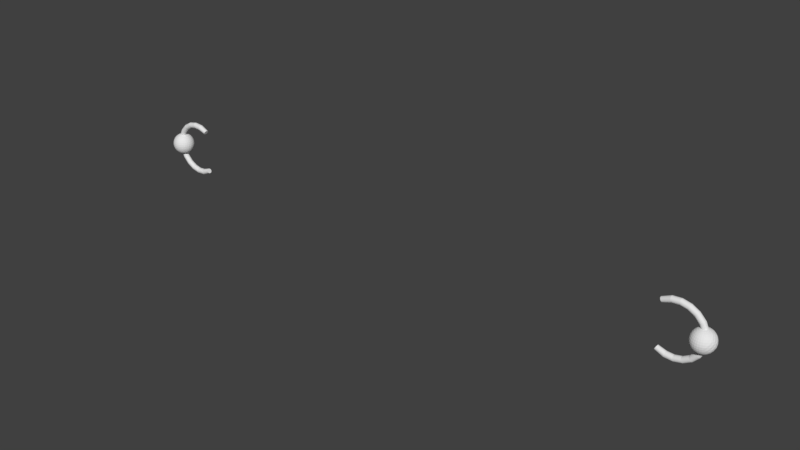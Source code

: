 # Source: gravityless_cannon_balls.blend  (saved by Blender 2.78.0; exported with 4.5.12 LTS)
import bpy
from mathutils import Matrix  # noqa: F401  (used for matrix-valued properties, if any)

bpy.ops.wm.read_factory_settings(use_empty=True)
scene = bpy.context.scene
scene.name = 'Scene'

# ---- collections
col_collection_1 = bpy.data.collections.new('Collection 1'); scene.collection.children.link(col_collection_1)

# ---- world
world_world = bpy.data.worlds.new('World'); scene.world = world_world
world_world.color = (0.05088, 0.05088, 0.05088)
world_world.use_sun_shadow = False
world_world.sun_shadow_jitter_overblur = 0.0
world_world.cycles.sampling_method = 'MANUAL'

# ---- meshes
me_cylinder = bpy.data.meshes.new('Cylinder')
me_cylinder.from_pydata([(0.8795, -0.9531, 0.13), (0.8795, -0.9531, 0.2757), (0.8803, -0.9533, 0.1314), (0.8803, -0.9533, 0.2743), (0.881, -0.9538, 0.1327), (0.881, -0.9538, 0.273), (0.8816, -0.9546, 0.134), (0.8817, -0.9546, 0.2717), (0.8822, -0.9557, 0.135), (0.8822, -0.9557, 0.2706), (0.8827, -0.9569, 0.1359), (0.8827, -0.9569, 0.2698), (0.883, -0.9583, 0.1366), (0.883, -0.9583, 0.2691), (0.8832, -0.9599, 0.137), (0.8832, -0.9599, 0.2687), (0.8833, -0.9614, 0.1371), (0.8833, -0.9614, 0.2686), (0.8832, -0.963, 0.137), (0.8832, -0.963, 0.2687), (0.883, -0.9645, 0.1366), (0.883, -0.9645, 0.2691), (0.8827, -0.9659, 0.1359), (0.8827, -0.9659, 0.2698), (0.8822, -0.9672, 0.135), (0.8822, -0.9672, 0.2706), (0.8816, -0.9682, 0.134), (0.8817, -0.9682, 0.2717), (0.881, -0.969, 0.1327), (0.881, -0.969, 0.273), (0.8803, -0.9695, 0.1314), (0.8803, -0.9695, 0.2743), (0.8795, -0.9697, 0.13), (0.8795, -0.9697, 0.2757), (0.8788, -0.9696, 0.1285), (0.8788, -0.9696, 0.2772), (0.878, -0.9692, 0.1271), (0.878, -0.9692, 0.2786), (0.8773, -0.9685, 0.1258), (0.8773, -0.9685, 0.2799), (0.8767, -0.9674, 0.1247), (0.8767, -0.9674, 0.281), (0.8762, -0.9662, 0.1237), (0.8762, -0.9662, 0.282), (0.8758, -0.9647, 0.123), (0.8758, -0.9647, 0.2827), (0.8756, -0.9631, 0.1225), (0.8756, -0.9631, 0.2831), (0.8755, -0.9614, 0.1224), (0.8755, -0.9614, 0.2833), (0.8756, -0.9598, 0.1225), (0.8756, -0.9598, 0.2831), (0.8758, -0.9582, 0.123), (0.8758, -0.9582, 0.2827), (0.8762, -0.9567, 0.1237), (0.8762, -0.9567, 0.282), (0.8767, -0.9554, 0.1247), (0.8767, -0.9554, 0.281), (0.8773, -0.9544, 0.1258), (0.8773, -0.9544, 0.2799), (0.878, -0.9537, 0.1271), (0.878, -0.9537, 0.2786), (0.8788, -0.9532, 0.1285), (0.8788, -0.9532, 0.2772), (0.9068, -0.9516, 0.1186), (0.9325, -0.9516, 0.1167), (0.9576, -0.9516, 0.1225), (0.9799, -0.9516, 0.1354), (0.9974, -0.9516, 0.1543), (1.009, -0.9516, 0.1775), (1.012, -0.9516, 0.2029), (1.008, -0.9516, 0.2284), (0.9973, -0.9516, 0.2516), (0.9797, -0.9516, 0.2704), (0.9574, -0.9516, 0.2833), (0.9323, -0.9516, 0.289), (0.9067, -0.9516, 0.287), (0.9071, -0.9518, 0.2852), (0.9322, -0.9518, 0.2871), (0.9567, -0.9518, 0.2815), (0.9786, -0.9518, 0.2689), (0.9957, -0.9518, 0.2505), (1.007, -0.9518, 0.2278), (1.01, -0.9518, 0.2029), (1.007, -0.9518, 0.178), (0.9958, -0.9518, 0.1553), (0.9787, -0.9518, 0.1369), (0.9569, -0.9518, 0.1243), (0.9324, -0.9518, 0.1186), (0.9073, -0.9518, 0.1205), (0.9075, -0.9523, 0.2834), (0.9321, -0.9523, 0.2852), (0.9561, -0.9523, 0.2798), (0.9774, -0.9523, 0.2675), (0.9942, -0.9523, 0.2494), (1.005, -0.9523, 0.2273), (1.009, -0.9523, 0.2029), (1.005, -0.9523, 0.1786), (0.9943, -0.9523, 0.1564), (0.9775, -0.9523, 0.1383), (0.9562, -0.9523, 0.126), (0.9322, -0.9523, 0.1205), (0.9077, -0.9523, 0.1223), (0.9079, -0.9532, 0.2817), (0.9319, -0.9532, 0.2835), (0.9554, -0.9532, 0.2782), (0.9763, -0.9532, 0.2661), (0.9928, -0.9532, 0.2485), (1.003, -0.9532, 0.2268), (1.007, -0.9532, 0.2029), (1.003, -0.9532, 0.1791), (0.9929, -0.9532, 0.1573), (0.9765, -0.9532, 0.1397), (0.9556, -0.9532, 0.1276), (0.9321, -0.9532, 0.1222), (0.908, -0.9532, 0.124), (0.9082, -0.9545, 0.2802), (0.9318, -0.9545, 0.282), (0.9549, -0.9545, 0.2768), (0.9754, -0.9545, 0.265), (0.9915, -0.9545, 0.2476), (1.002, -0.9545, 0.2263), (1.005, -0.9545, 0.2029), (1.002, -0.9545, 0.1795), (0.9916, -0.9545, 0.1582), (0.9755, -0.9545, 0.1408), (0.955, -0.9545, 0.129), (0.932, -0.9545, 0.1237), (0.9084, -0.9545, 0.1254), (0.9085, -0.9559, 0.279), (0.9317, -0.9559, 0.2808), (0.9545, -0.9559, 0.2756), (0.9746, -0.9559, 0.264), (0.9905, -0.9559, 0.2469), (1.001, -0.9559, 0.226), (1.004, -0.9559, 0.2029), (1.001, -0.9559, 0.1799), (0.9906, -0.9559, 0.1589), (0.9748, -0.9559, 0.1418), (0.9546, -0.9559, 0.1301), (0.9319, -0.9559, 0.1249), (0.9087, -0.9559, 0.1266), (0.9087, -0.9576, 0.2781), (0.9317, -0.9576, 0.2799), (0.9541, -0.9576, 0.2748), (0.9741, -0.9576, 0.2633), (0.9898, -0.9576, 0.2464), (0.9998, -0.9576, 0.2257), (1.003, -0.9576, 0.2029), (0.9998, -0.9576, 0.1802), (0.9898, -0.9576, 0.1594), (0.9742, -0.9576, 0.1425), (0.9543, -0.9576, 0.131), (0.9318, -0.9576, 0.1258), (0.9089, -0.9576, 0.1275), (0.9088, -0.9595, 0.2776), (0.9316, -0.9595, 0.2793), (0.9539, -0.9595, 0.2743), (0.9737, -0.9595, 0.2628), (0.9893, -0.9595, 0.2461), (0.9992, -0.9595, 0.2255), (1.003, -0.9595, 0.2029), (0.9993, -0.9595, 0.1803), (0.9894, -0.9595, 0.1597), (0.9738, -0.9595, 0.1429), (0.9541, -0.9595, 0.1315), (0.9318, -0.9595, 0.1264), (0.909, -0.9595, 0.1281), (0.9089, -0.9614, 0.2774), (0.9316, -0.9614, 0.2791), (0.9538, -0.9614, 0.2741), (0.9736, -0.9614, 0.2627), (0.9891, -0.9614, 0.246), (0.999, -0.9614, 0.2255), (1.002, -0.9614, 0.2029), (0.9991, -0.9614, 0.1804), (0.9892, -0.9614, 0.1598), (0.9737, -0.9614, 0.1431), (0.954, -0.9614, 0.1317), (0.9318, -0.9614, 0.1266), (0.909, -0.9614, 0.1283), (0.9088, -0.9634, 0.2776), (0.9316, -0.9634, 0.2793), (0.9539, -0.9634, 0.2743), (0.9737, -0.9634, 0.2628), (0.9893, -0.9634, 0.2461), (0.9992, -0.9634, 0.2255), (1.003, -0.9634, 0.2029), (0.9993, -0.9634, 0.1803), (0.9894, -0.9634, 0.1597), (0.9738, -0.9634, 0.1429), (0.9541, -0.9634, 0.1315), (0.9318, -0.9634, 0.1264), (0.909, -0.9634, 0.1281), (0.9087, -0.9652, 0.2781), (0.9317, -0.9652, 0.2799), (0.9541, -0.9652, 0.2748), (0.9741, -0.9652, 0.2633), (0.9898, -0.9652, 0.2464), (0.9998, -0.9652, 0.2257), (1.003, -0.9652, 0.2029), (0.9998, -0.9652, 0.1802), (0.9898, -0.9652, 0.1594), (0.9742, -0.9652, 0.1425), (0.9543, -0.9652, 0.131), (0.9318, -0.9652, 0.1258), (0.9089, -0.9652, 0.1275), (0.9085, -0.9669, 0.279), (0.9317, -0.9669, 0.2808), (0.9545, -0.9669, 0.2756), (0.9746, -0.9669, 0.264), (0.9905, -0.9669, 0.2469), (1.001, -0.9669, 0.226), (1.004, -0.9669, 0.2029), (1.001, -0.9669, 0.1799), (0.9906, -0.9669, 0.1589), (0.9748, -0.9669, 0.1418), (0.9546, -0.9669, 0.1301), (0.9319, -0.9669, 0.1249), (0.9087, -0.9669, 0.1266), (0.9082, -0.9684, 0.2802), (0.9318, -0.9684, 0.282), (0.9549, -0.9684, 0.2768), (0.9754, -0.9684, 0.265), (0.9915, -0.9684, 0.2476), (1.002, -0.9684, 0.2263), (1.005, -0.9684, 0.2029), (1.002, -0.9684, 0.1795), (0.9916, -0.9684, 0.1582), (0.9755, -0.9684, 0.1408), (0.955, -0.9684, 0.129), (0.932, -0.9684, 0.1237), (0.9084, -0.9684, 0.1254), (0.9079, -0.9696, 0.2817), (0.9319, -0.9696, 0.2835), (0.9554, -0.9696, 0.2782), (0.9763, -0.9696, 0.2661), (0.9928, -0.9696, 0.2485), (1.003, -0.9696, 0.2268), (1.007, -0.9696, 0.2029), (1.003, -0.9696, 0.1791), (0.9929, -0.9696, 0.1573), (0.9765, -0.9696, 0.1397), (0.9556, -0.9696, 0.1276), (0.9321, -0.9696, 0.1222), (0.908, -0.9696, 0.124), (0.9075, -0.9705, 0.2834), (0.9321, -0.9705, 0.2852), (0.9561, -0.9705, 0.2798), (0.9774, -0.9705, 0.2675), (0.9942, -0.9705, 0.2494), (1.005, -0.9705, 0.2273), (1.009, -0.9705, 0.2029), (1.005, -0.9705, 0.1786), (0.9943, -0.9705, 0.1564), (0.9775, -0.9705, 0.1383), (0.9562, -0.9705, 0.126), (0.9322, -0.9705, 0.1205), (0.9077, -0.9705, 0.1223), (0.9071, -0.9711, 0.2852), (0.9322, -0.9711, 0.2871), (0.9567, -0.9711, 0.2815), (0.9786, -0.9711, 0.2689), (0.9957, -0.9711, 0.2505), (1.007, -0.9711, 0.2278), (1.01, -0.9711, 0.2029), (1.007, -0.9711, 0.178), (0.9958, -0.9711, 0.1553), (0.9787, -0.9711, 0.1369), (0.9569, -0.9711, 0.1243), (0.9324, -0.9711, 0.1186), (0.9073, -0.9711, 0.1205), (0.9067, -0.9712, 0.287), (0.9323, -0.9712, 0.289), (0.9574, -0.9712, 0.2833), (0.9797, -0.9712, 0.2704), (0.9973, -0.9712, 0.2516), (1.008, -0.9712, 0.2284), (1.012, -0.9712, 0.2029), (1.009, -0.9712, 0.1775), (0.9974, -0.9712, 0.1543), (0.9799, -0.9712, 0.1354), (0.9576, -0.9712, 0.1225), (0.9325, -0.9712, 0.1167), (0.9068, -0.9712, 0.1186), (0.9062, -0.971, 0.2889), (0.9325, -0.971, 0.2909), (0.9581, -0.971, 0.2851), (0.9809, -0.971, 0.2719), (0.9989, -0.971, 0.2526), (1.01, -0.971, 0.229), (1.014, -0.971, 0.2029), (1.01, -0.971, 0.1769), (0.999, -0.971, 0.1532), (0.9811, -0.971, 0.1339), (0.9583, -0.971, 0.1207), (0.9327, -0.971, 0.1148), (0.9064, -0.971, 0.1168), (0.9058, -0.9705, 0.2907), (0.9326, -0.9705, 0.2927), (0.9588, -0.9705, 0.2868), (0.9821, -0.9705, 0.2734), (1.0, -0.9705, 0.2537), (1.012, -0.9705, 0.2295), (1.016, -0.9705, 0.2029), (1.012, -0.9705, 0.1764), (1.0, -0.9705, 0.1522), (0.9822, -0.9705, 0.1325), (0.959, -0.9705, 0.119), (0.9328, -0.9705, 0.113), (0.906, -0.9705, 0.115), (0.9055, -0.9696, 0.2923), (0.9327, -0.9696, 0.2944), (0.9594, -0.9696, 0.2883), (0.9831, -0.9696, 0.2747), (1.002, -0.9696, 0.2546), (1.014, -0.9696, 0.23), (1.018, -0.9696, 0.2029), (1.014, -0.9696, 0.1759), (1.002, -0.9696, 0.1512), (0.9833, -0.9696, 0.1311), (0.9596, -0.9696, 0.1174), (0.9329, -0.9696, 0.1113), (0.9056, -0.9696, 0.1133), (0.9051, -0.9683, 0.2938), (0.9328, -0.9683, 0.2959), (0.96, -0.9683, 0.2897), (0.9841, -0.9683, 0.2758), (1.003, -0.9683, 0.2555), (1.015, -0.9683, 0.2304), (1.019, -0.9683, 0.2029), (1.015, -0.9683, 0.1754), (1.003, -0.9683, 0.1504), (0.9842, -0.9683, 0.13), (0.9601, -0.9683, 0.116), (0.933, -0.9683, 0.1098), (0.9053, -0.9683, 0.1119), (0.9049, -0.9669, 0.2949), (0.9329, -0.9669, 0.2971), (0.9604, -0.9669, 0.2908), (0.9848, -0.9669, 0.2768), (1.004, -0.9669, 0.2562), (1.016, -0.9669, 0.2308), (1.02, -0.9669, 0.2029), (1.016, -0.9669, 0.1751), (1.004, -0.9669, 0.1497), (0.985, -0.9669, 0.129), (0.9606, -0.9669, 0.1149), (0.9331, -0.9669, 0.1086), (0.905, -0.9669, 0.1107), (0.9047, -0.9652, 0.2958), (0.933, -0.9652, 0.298), (0.9607, -0.9652, 0.2917), (0.9854, -0.9652, 0.2775), (1.005, -0.9652, 0.2567), (1.017, -0.9652, 0.2311), (1.021, -0.9652, 0.2029), (1.017, -0.9652, 0.1748), (1.005, -0.9652, 0.1492), (0.9855, -0.9652, 0.1283), (0.9609, -0.9652, 0.1141), (0.9332, -0.9652, 0.1077), (0.9048, -0.9652, 0.1098), (0.9045, -0.9633, 0.2964), (0.933, -0.9633, 0.2985), (0.9609, -0.9633, 0.2922), (0.9857, -0.9633, 0.2779), (1.005, -0.9633, 0.257), (1.018, -0.9633, 0.2312), (1.022, -0.9633, 0.2029), (1.018, -0.9633, 0.1747), (1.005, -0.9633, 0.1489), (0.9859, -0.9633, 0.1279), (0.9611, -0.9633, 0.1136), (0.9332, -0.9633, 0.1072), (0.9047, -0.9633, 0.1093), (0.9045, -0.9614, 0.2965), (0.9331, -0.9614, 0.2987), (0.961, -0.9614, 0.2924), (0.9858, -0.9614, 0.2781), (1.005, -0.9614, 0.2571), (1.018, -0.9614, 0.2313), (1.022, -0.9614, 0.2029), (1.018, -0.9614, 0.1746), (1.005, -0.9614, 0.1488), (0.986, -0.9614, 0.1277), (0.9612, -0.9614, 0.1134), (0.9332, -0.9614, 0.107), (0.9047, -0.9614, 0.1091), (0.9045, -0.9595, 0.2964), (0.933, -0.9595, 0.2985), (0.9609, -0.9595, 0.2922), (0.9857, -0.9595, 0.2779), (1.005, -0.9595, 0.257), (1.018, -0.9595, 0.2312), (1.022, -0.9595, 0.2029), (1.018, -0.9595, 0.1747), (1.005, -0.9595, 0.1489), (0.9859, -0.9595, 0.1279), (0.9611, -0.9595, 0.1136), (0.9332, -0.9595, 0.1072), (0.9047, -0.9595, 0.1093), (0.9047, -0.9577, 0.2958), (0.933, -0.9577, 0.298), (0.9607, -0.9577, 0.2917), (0.9854, -0.9577, 0.2775), (1.005, -0.9577, 0.2567), (1.017, -0.9577, 0.2311), (1.021, -0.9577, 0.2029), (1.017, -0.9577, 0.1748), (1.005, -0.9577, 0.1492), (0.9855, -0.9577, 0.1283), (0.9609, -0.9577, 0.1141), (0.9332, -0.9577, 0.1077), (0.9048, -0.9577, 0.1098), (0.9049, -0.956, 0.2949), (0.9329, -0.956, 0.2971), (0.9604, -0.956, 0.2908), (0.9848, -0.956, 0.2768), (1.004, -0.956, 0.2562), (1.016, -0.956, 0.2308), (1.02, -0.956, 0.2029), (1.016, -0.956, 0.1751), (1.004, -0.956, 0.1497), (0.985, -0.956, 0.129), (0.9606, -0.956, 0.1149), (0.9331, -0.956, 0.1086), (0.905, -0.956, 0.1107), (0.9051, -0.9545, 0.2938), (0.9328, -0.9545, 0.2959), (0.96, -0.9545, 0.2897), (0.9841, -0.9545, 0.2758), (1.003, -0.9545, 0.2555), (1.015, -0.9545, 0.2304), (1.019, -0.9545, 0.2029), (1.015, -0.9545, 0.1754), (1.003, -0.9545, 0.1504), (0.9842, -0.9545, 0.13), (0.9601, -0.9545, 0.116), (0.933, -0.9545, 0.1098), (0.9053, -0.9545, 0.1119), (0.9055, -0.9533, 0.2923), (0.9327, -0.9533, 0.2944), (0.9594, -0.9533, 0.2883), (0.9831, -0.9533, 0.2747), (1.002, -0.9533, 0.2546), (1.014, -0.9533, 0.23), (1.018, -0.9533, 0.2029), (1.014, -0.9533, 0.1759), (1.002, -0.9533, 0.1512), (0.9833, -0.9533, 0.1311), (0.9596, -0.9533, 0.1174), (0.9329, -0.9533, 0.1113), (0.9056, -0.9533, 0.1133), (0.9058, -0.9524, 0.2907), (0.9326, -0.9524, 0.2927), (0.9588, -0.9524, 0.2868), (0.9821, -0.9524, 0.2734), (1.0, -0.9524, 0.2537), (1.012, -0.9524, 0.2295), (1.016, -0.9524, 0.2029), (1.012, -0.9524, 0.1764), (1.0, -0.9524, 0.1522), (0.9822, -0.9524, 0.1325), (0.959, -0.9524, 0.119), (0.9328, -0.9524, 0.113), (0.906, -0.9524, 0.115), (0.9062, -0.9518, 0.2889), (0.9325, -0.9518, 0.2909), (0.9581, -0.9518, 0.2851), (0.9809, -0.9518, 0.2719), (0.9989, -0.9518, 0.2526), (1.01, -0.9518, 0.229), (1.014, -0.9518, 0.2029), (1.01, -0.9518, 0.1769), (0.999, -0.9518, 0.1532), (0.9811, -0.9518, 0.1339), (0.9583, -0.9518, 0.1207), (0.9327, -0.9518, 0.1148), (0.9064, -0.9518, 0.1168), (1.004, -0.9552, 0.2388), (1.003, -0.9484, 0.2367), (1.001, -0.9421, 0.2333), (1.0, -0.9366, 0.2287), (0.9994, -0.9321, 0.2231), (0.9987, -0.9288, 0.2167), (0.9983, -0.9267, 0.2098), (0.9981, -0.926, 0.2026), (0.9983, -0.9267, 0.1954), (0.9987, -0.9288, 0.1884), (0.9994, -0.9321, 0.182), (1.0, -0.9366, 0.1764), (1.001, -0.9421, 0.1718), (1.003, -0.9484, 0.1684), (1.004, -0.9552, 0.1663), (1.003, -0.9556, 0.2388), (0.9999, -0.9492, 0.2367), (0.9975, -0.9433, 0.2333), (0.9953, -0.9381, 0.2287), (0.9936, -0.9339, 0.2231), (0.9923, -0.9307, 0.2167), (0.9915, -0.9288, 0.2098), (0.9912, -0.9281, 0.2026), (0.9915, -0.9288, 0.1954), (0.9923, -0.9307, 0.1884), (0.9936, -0.9339, 0.182), (0.9953, -0.9381, 0.1764), (0.9975, -0.9433, 0.1718), (0.9999, -0.9492, 0.1684), (1.003, -0.9556, 0.1663), (1.001, -0.9563, 0.2388), (0.9975, -0.9505, 0.2367), (0.9939, -0.9452, 0.2333), (0.9908, -0.9405, 0.2287), (0.9883, -0.9367, 0.2231), (0.9864, -0.9339, 0.2167), (0.9852, -0.9321, 0.2098), (0.9848, -0.9315, 0.2026), (0.9852, -0.9321, 0.1954), (0.9864, -0.9339, 0.1884), (0.9883, -0.9367, 0.182), (0.9908, -0.9405, 0.1764), (0.9939, -0.9452, 0.1718), (0.9975, -0.9505, 0.1684), (1.001, -0.9563, 0.1663), (1.0, -0.9572, 0.2388), (0.9953, -0.9523, 0.2367), (0.9908, -0.9477, 0.2333), (0.9869, -0.9438, 0.2287), (0.9836, -0.9405, 0.2231), (0.9812, -0.9381, 0.2167), (0.9797, -0.9366, 0.2098), (0.9792, -0.9361, 0.2026), (0.9797, -0.9366, 0.1954), (0.9812, -0.9381, 0.1884), (0.9836, -0.9405, 0.182), (0.9869, -0.9438, 0.1764), (0.9908, -0.9477, 0.1718), (0.9953, -0.9523, 0.1684), (1.0, -0.9572, 0.1663), (0.9994, -0.9583, 0.2388), (0.9936, -0.9544, 0.2367), (0.9883, -0.9509, 0.2333), (0.9836, -0.9477, 0.2287), (0.9798, -0.9452, 0.2231), (0.977, -0.9433, 0.2167), (0.9752, -0.9421, 0.2098), (0.9746, -0.9417, 0.2026), (0.9752, -0.9421, 0.1954), (0.977, -0.9433, 0.1884), (0.9798, -0.9452, 0.182), (0.9836, -0.9477, 0.1764), (0.9883, -0.9509, 0.1718), (0.9936, -0.9544, 0.1684), (0.9994, -0.9583, 0.1663), (1.005, -0.9623, 0.1656), (0.9987, -0.9595, 0.2388), (0.9923, -0.9568, 0.2367), (0.9864, -0.9544, 0.2333), (0.9812, -0.9523, 0.2287), (0.977, -0.9505, 0.2231), (0.9738, -0.9492, 0.2167), (0.9719, -0.9484, 0.2098), (0.9712, -0.9481, 0.2026), (0.9719, -0.9484, 0.1954), (0.9738, -0.9492, 0.1884), (0.977, -0.9505, 0.182), (0.9812, -0.9523, 0.1764), (0.9864, -0.9544, 0.1718), (0.9923, -0.9568, 0.1684), (0.9987, -0.9595, 0.1663), (0.9983, -0.9609, 0.2388), (0.9915, -0.9595, 0.2367), (0.9852, -0.9583, 0.2333), (0.9797, -0.9572, 0.2287), (0.9752, -0.9563, 0.2231), (0.9719, -0.9556, 0.2167), (0.9698, -0.9552, 0.2098), (0.9691, -0.9551, 0.2026), (0.9698, -0.9552, 0.1954), (0.9719, -0.9556, 0.1884), (0.9752, -0.9563, 0.182), (0.9797, -0.9572, 0.1764), (0.9852, -0.9583, 0.1718), (0.9915, -0.9595, 0.1684), (0.9983, -0.9609, 0.1663), (0.9981, -0.9623, 0.2388), (0.9912, -0.9623, 0.2367), (0.9848, -0.9623, 0.2333), (0.9792, -0.9623, 0.2287), (0.9746, -0.9623, 0.2231), (0.9712, -0.9623, 0.2167), (0.9691, -0.9623, 0.2098), (0.9684, -0.9623, 0.2026), (0.9691, -0.9623, 0.1954), (0.9712, -0.9623, 0.1884), (0.9746, -0.9623, 0.182), (0.9792, -0.9623, 0.1764), (0.9848, -0.9623, 0.1718), (0.9912, -0.9623, 0.1684), (0.9981, -0.9623, 0.1663), (0.9983, -0.9637, 0.2388), (0.9915, -0.965, 0.2367), (0.9852, -0.9663, 0.2333), (0.9797, -0.9674, 0.2287), (0.9752, -0.9683, 0.2231), (0.9719, -0.9689, 0.2167), (0.9698, -0.9693, 0.2098), (0.9691, -0.9695, 0.2026), (0.9698, -0.9693, 0.1954), (0.9719, -0.9689, 0.1884), (0.9752, -0.9683, 0.182), (0.9797, -0.9674, 0.1764), (0.9852, -0.9663, 0.1718), (0.9915, -0.965, 0.1684), (0.9983, -0.9637, 0.1663), (0.9987, -0.965, 0.2388), (0.9923, -0.9677, 0.2367), (0.9864, -0.9701, 0.2333), (0.9812, -0.9723, 0.2287), (0.977, -0.974, 0.2231), (0.9738, -0.9753, 0.2167), (0.9719, -0.9761, 0.2098), (0.9712, -0.9764, 0.2026), (0.9719, -0.9761, 0.1954), (0.9738, -0.9753, 0.1884), (0.977, -0.974, 0.182), (0.9812, -0.9723, 0.1764), (0.9864, -0.9701, 0.1718), (0.9923, -0.9677, 0.1684), (0.9987, -0.965, 0.1663), (0.9994, -0.9663, 0.2388), (0.9936, -0.9701, 0.2367), (0.9883, -0.9737, 0.2333), (0.9836, -0.9768, 0.2287), (0.9798, -0.9793, 0.2231), (0.977, -0.9812, 0.2167), (0.9752, -0.9824, 0.2098), (0.9746, -0.9828, 0.2026), (0.9752, -0.9824, 0.1954), (0.977, -0.9812, 0.1884), (0.9798, -0.9793, 0.182), (0.9836, -0.9768, 0.1764), (0.9883, -0.9737, 0.1718), (0.9936, -0.9701, 0.1684), (0.9994, -0.9663, 0.1663), (1.0, -0.9674, 0.2388), (0.9953, -0.9723, 0.2367), (0.9908, -0.9768, 0.2333), (0.9869, -0.9807, 0.2287), (0.9836, -0.984, 0.2231), (0.9812, -0.9864, 0.2167), (0.9797, -0.9879, 0.2098), (0.9792, -0.9884, 0.2026), (0.9797, -0.9879, 0.1954), (0.9812, -0.9864, 0.1884), (0.9836, -0.984, 0.182), (0.9869, -0.9807, 0.1764), (0.9908, -0.9768, 0.1718), (0.9953, -0.9723, 0.1684), (1.0, -0.9674, 0.1663), (1.001, -0.9683, 0.2388), (0.9975, -0.974, 0.2367), (0.9939, -0.9793, 0.2333), (0.9908, -0.984, 0.2287), (0.9883, -0.9878, 0.2231), (0.9864, -0.9907, 0.2167), (0.9852, -0.9924, 0.2098), (0.9848, -0.993, 0.2026), (0.9852, -0.9924, 0.1954), (0.9864, -0.9907, 0.1884), (0.9883, -0.9878, 0.182), (0.9908, -0.984, 0.1764), (0.9939, -0.9793, 0.1718), (0.9975, -0.974, 0.1684), (1.001, -0.9683, 0.1663), (1.003, -0.9689, 0.2388), (0.9999, -0.9753, 0.2367), (0.9975, -0.9812, 0.2333), (0.9953, -0.9864, 0.2287), (0.9936, -0.9907, 0.2231), (0.9923, -0.9938, 0.2167), (0.9915, -0.9957, 0.2098), (0.9912, -0.9964, 0.2026), (0.9915, -0.9957, 0.1954), (0.9923, -0.9938, 0.1884), (0.9936, -0.9907, 0.182), (0.9953, -0.9864, 0.1764), (0.9975, -0.9812, 0.1718), (0.9999, -0.9753, 0.1684), (1.003, -0.9689, 0.1663), (1.004, -0.9693, 0.2388), (1.003, -0.9761, 0.2367), (1.001, -0.9824, 0.2333), (1.0, -0.9879, 0.2287), (0.9994, -0.9924, 0.2231), (0.9987, -0.9957, 0.2167), (0.9983, -0.9978, 0.2098), (0.9981, -0.9985, 0.2026), (0.9983, -0.9978, 0.1954), (0.9987, -0.9957, 0.1884), (0.9994, -0.9924, 0.182), (1.0, -0.9879, 0.1764), (1.001, -0.9824, 0.1718), (1.003, -0.9761, 0.1684), (1.004, -0.9693, 0.1663), (1.005, -0.9695, 0.2388), (1.005, -0.9764, 0.2367), (1.005, -0.9828, 0.2333), (1.005, -0.9884, 0.2287), (1.005, -0.993, 0.2231), (1.005, -0.9964, 0.2167), (1.005, -0.9985, 0.2098), (1.005, -0.9992, 0.2026), (1.005, -0.9985, 0.1954), (1.005, -0.9964, 0.1884), (1.005, -0.993, 0.182), (1.005, -0.9884, 0.1764), (1.005, -0.9828, 0.1718), (1.005, -0.9764, 0.1684), (1.005, -0.9695, 0.1663), (1.007, -0.9693, 0.2388), (1.008, -0.9761, 0.2367), (1.009, -0.9824, 0.2333), (1.01, -0.9879, 0.2287), (1.011, -0.9924, 0.2231), (1.012, -0.9957, 0.2167), (1.012, -0.9978, 0.2098), (1.013, -0.9985, 0.2026), (1.012, -0.9978, 0.1954), (1.012, -0.9957, 0.1884), (1.011, -0.9924, 0.182), (1.01, -0.9879, 0.1764), (1.009, -0.9824, 0.1718), (1.008, -0.9761, 0.1684), (1.007, -0.9693, 0.1663), (1.008, -0.9689, 0.2388), (1.011, -0.9753, 0.2367), (1.013, -0.9812, 0.2333), (1.015, -0.9864, 0.2287), (1.017, -0.9907, 0.2231), (1.018, -0.9938, 0.2167), (1.019, -0.9957, 0.2098), (1.019, -0.9964, 0.2026), (1.019, -0.9957, 0.1954), (1.018, -0.9938, 0.1884), (1.017, -0.9907, 0.182), (1.015, -0.9864, 0.1764), (1.013, -0.9812, 0.1718), (1.011, -0.9753, 0.1684), (1.008, -0.9689, 0.1663), (1.005, -0.9623, 0.2395), (1.009, -0.9683, 0.2388), (1.013, -0.974, 0.2367), (1.017, -0.9793, 0.2333), (1.02, -0.984, 0.2287), (1.022, -0.9878, 0.2231), (1.024, -0.9907, 0.2167), (1.025, -0.9924, 0.2098), (1.026, -0.993, 0.2026), (1.025, -0.9924, 0.1954), (1.024, -0.9907, 0.1884), (1.022, -0.9878, 0.182), (1.02, -0.984, 0.1764), (1.017, -0.9793, 0.1718), (1.013, -0.974, 0.1684), (1.009, -0.9683, 0.1663), (1.01, -0.9674, 0.2388), (1.015, -0.9723, 0.2367), (1.02, -0.9768, 0.2333), (1.024, -0.9807, 0.2287), (1.027, -0.984, 0.2231), (1.029, -0.9864, 0.2167), (1.031, -0.9879, 0.2098), (1.031, -0.9884, 0.2026), (1.031, -0.9879, 0.1954), (1.029, -0.9864, 0.1884), (1.027, -0.984, 0.182), (1.024, -0.9807, 0.1764), (1.02, -0.9768, 0.1718), (1.015, -0.9723, 0.1684), (1.01, -0.9674, 0.1663), (1.011, -0.9663, 0.2388), (1.017, -0.9701, 0.2367), (1.022, -0.9737, 0.2333), (1.027, -0.9768, 0.2287), (1.031, -0.9793, 0.2231), (1.034, -0.9812, 0.2167), (1.035, -0.9824, 0.2098), (1.036, -0.9828, 0.2026), (1.035, -0.9824, 0.1954), (1.034, -0.9812, 0.1884), (1.031, -0.9793, 0.182), (1.027, -0.9768, 0.1764), (1.022, -0.9737, 0.1718), (1.017, -0.9701, 0.1684), (1.011, -0.9663, 0.1663), (1.012, -0.965, 0.2388), (1.018, -0.9677, 0.2367), (1.024, -0.9701, 0.2333), (1.029, -0.9723, 0.2287), (1.034, -0.974, 0.2231), (1.037, -0.9753, 0.2167), (1.039, -0.9761, 0.2098), (1.039, -0.9764, 0.2026), (1.039, -0.9761, 0.1954), (1.037, -0.9753, 0.1884), (1.034, -0.974, 0.182), (1.029, -0.9723, 0.1764), (1.024, -0.9701, 0.1718), (1.018, -0.9677, 0.1684), (1.012, -0.965, 0.1663), (1.012, -0.9637, 0.2388), (1.019, -0.965, 0.2367), (1.025, -0.9663, 0.2333), (1.031, -0.9674, 0.2287), (1.035, -0.9683, 0.2231), (1.039, -0.9689, 0.2167), (1.041, -0.9693, 0.2098), (1.042, -0.9695, 0.2026), (1.041, -0.9693, 0.1954), (1.039, -0.9689, 0.1884), (1.035, -0.9683, 0.182), (1.031, -0.9674, 0.1764), (1.025, -0.9663, 0.1718), (1.019, -0.965, 0.1684), (1.012, -0.9637, 0.1663), (1.013, -0.9623, 0.2388), (1.019, -0.9623, 0.2367), (1.026, -0.9623, 0.2333), (1.031, -0.9623, 0.2287), (1.036, -0.9623, 0.2231), (1.039, -0.9623, 0.2167), (1.042, -0.9623, 0.2098), (1.042, -0.9623, 0.2026), (1.042, -0.9623, 0.1954), (1.039, -0.9623, 0.1884), (1.036, -0.9623, 0.182), (1.031, -0.9623, 0.1764), (1.026, -0.9623, 0.1718), (1.019, -0.9623, 0.1684), (1.013, -0.9623, 0.1663), (1.012, -0.9609, 0.2388), (1.019, -0.9595, 0.2367), (1.025, -0.9583, 0.2333), (1.031, -0.9572, 0.2287), (1.035, -0.9563, 0.2231), (1.039, -0.9556, 0.2167), (1.041, -0.9552, 0.2098), (1.042, -0.9551, 0.2026), (1.041, -0.9552, 0.1954), (1.039, -0.9556, 0.1884), (1.035, -0.9563, 0.182), (1.031, -0.9572, 0.1764), (1.025, -0.9583, 0.1718), (1.019, -0.9595, 0.1684), (1.012, -0.9609, 0.1663), (1.012, -0.9595, 0.2388), (1.018, -0.9568, 0.2367), (1.024, -0.9544, 0.2333), (1.029, -0.9523, 0.2287), (1.034, -0.9505, 0.2231), (1.037, -0.9492, 0.2167), (1.039, -0.9484, 0.2098), (1.039, -0.9481, 0.2026), (1.039, -0.9484, 0.1954), (1.037, -0.9492, 0.1884), (1.034, -0.9505, 0.182), (1.029, -0.9523, 0.1764), (1.024, -0.9544, 0.1718), (1.018, -0.9568, 0.1684), (1.012, -0.9595, 0.1663), (1.011, -0.9583, 0.2388), (1.017, -0.9544, 0.2367), (1.022, -0.9509, 0.2333), (1.027, -0.9477, 0.2287), (1.031, -0.9452, 0.2231), (1.034, -0.9433, 0.2167), (1.035, -0.9421, 0.2098), (1.036, -0.9417, 0.2026), (1.035, -0.9421, 0.1954), (1.034, -0.9433, 0.1884), (1.031, -0.9452, 0.182), (1.027, -0.9477, 0.1764), (1.022, -0.9509, 0.1718), (1.017, -0.9544, 0.1684), (1.011, -0.9583, 0.1663), (1.01, -0.9572, 0.2388), (1.015, -0.9523, 0.2367), (1.02, -0.9477, 0.2333), (1.024, -0.9438, 0.2287), (1.027, -0.9405, 0.2231), (1.029, -0.9381, 0.2167), (1.031, -0.9366, 0.2098), (1.031, -0.9361, 0.2026), (1.031, -0.9366, 0.1954), (1.029, -0.9381, 0.1884), (1.027, -0.9405, 0.182), (1.024, -0.9438, 0.1764), (1.02, -0.9477, 0.1718), (1.015, -0.9523, 0.1684), (1.01, -0.9572, 0.1663), (1.009, -0.9563, 0.2388), (1.013, -0.9505, 0.2367), (1.017, -0.9452, 0.2333), (1.02, -0.9405, 0.2287), (1.022, -0.9367, 0.2231), (1.024, -0.9339, 0.2167), (1.025, -0.9321, 0.2098), (1.026, -0.9315, 0.2026), (1.025, -0.9321, 0.1954), (1.024, -0.9339, 0.1884), (1.022, -0.9367, 0.182), (1.02, -0.9405, 0.1764), (1.017, -0.9452, 0.1718), (1.013, -0.9505, 0.1684), (1.009, -0.9563, 0.1663), (1.008, -0.9556, 0.2388), (1.011, -0.9492, 0.2367), (1.013, -0.9433, 0.2333), (1.015, -0.9381, 0.2287), (1.017, -0.9339, 0.2231), (1.018, -0.9307, 0.2167), (1.019, -0.9288, 0.2098), (1.019, -0.9281, 0.2026), (1.019, -0.9288, 0.1954), (1.018, -0.9307, 0.1884), (1.017, -0.9339, 0.182), (1.015, -0.9381, 0.1764), (1.013, -0.9433, 0.1718), (1.011, -0.9492, 0.1684), (1.008, -0.9556, 0.1663), (1.007, -0.9552, 0.2388), (1.008, -0.9484, 0.2367), (1.009, -0.9421, 0.2333), (1.01, -0.9366, 0.2287), (1.011, -0.9321, 0.2231), (1.012, -0.9288, 0.2167), (1.012, -0.9267, 0.2098), (1.013, -0.926, 0.2026), (1.012, -0.9267, 0.1954), (1.012, -0.9288, 0.1884), (1.011, -0.9321, 0.182), (1.01, -0.9366, 0.1764), (1.009, -0.9421, 0.1718), (1.008, -0.9484, 0.1684), (1.007, -0.9552, 0.1663), (1.005, -0.9551, 0.2388), (1.005, -0.9481, 0.2367), (1.005, -0.9417, 0.2333), (1.005, -0.9361, 0.2287), (1.005, -0.9315, 0.2231), (1.005, -0.9281, 0.2167), (1.005, -0.926, 0.2098), (1.005, -0.9253, 0.2026), (1.005, -0.926, 0.1954), (1.005, -0.9281, 0.1884), (1.005, -0.9315, 0.182), (1.005, -0.9361, 0.1764), (1.005, -0.9417, 0.1718), (1.005, -0.9481, 0.1684), (1.005, -0.9551, 0.1663), (-0.8795, -0.9531, 0.13), (-0.8795, -0.9531, 0.2757), (-0.8803, -0.9533, 0.1314), (-0.8803, -0.9533, 0.2743), (-0.881, -0.9538, 0.1327), (-0.881, -0.9538, 0.273), (-0.8816, -0.9546, 0.134), (-0.8817, -0.9546, 0.2717), (-0.8822, -0.9557, 0.135), (-0.8822, -0.9557, 0.2706), (-0.8827, -0.9569, 0.1359), (-0.8827, -0.9569, 0.2698), (-0.883, -0.9583, 0.1366), (-0.883, -0.9583, 0.2691), (-0.8832, -0.9599, 0.137), (-0.8832, -0.9599, 0.2687), (-0.8833, -0.9614, 0.1371), (-0.8833, -0.9614, 0.2686), (-0.8832, -0.963, 0.137), (-0.8832, -0.963, 0.2687), (-0.883, -0.9645, 0.1366), (-0.883, -0.9645, 0.2691), (-0.8827, -0.9659, 0.1359), (-0.8827, -0.9659, 0.2698), (-0.8822, -0.9672, 0.135), (-0.8822, -0.9672, 0.2706), (-0.8816, -0.9682, 0.134), (-0.8817, -0.9682, 0.2717), (-0.881, -0.969, 0.1327), (-0.881, -0.969, 0.273), (-0.8803, -0.9695, 0.1314), (-0.8803, -0.9695, 0.2743), (-0.8795, -0.9697, 0.13), (-0.8795, -0.9697, 0.2757), (-0.8788, -0.9696, 0.1285), (-0.8788, -0.9696, 0.2772), (-0.878, -0.9692, 0.1271), (-0.878, -0.9692, 0.2786), (-0.8773, -0.9685, 0.1258), (-0.8773, -0.9685, 0.2799), (-0.8767, -0.9674, 0.1247), (-0.8767, -0.9674, 0.281), (-0.8762, -0.9662, 0.1237), (-0.8762, -0.9662, 0.282), (-0.8758, -0.9647, 0.123), (-0.8758, -0.9647, 0.2827), (-0.8756, -0.9631, 0.1225), (-0.8756, -0.9631, 0.2831), (-0.8755, -0.9614, 0.1224), (-0.8755, -0.9614, 0.2833), (-0.8756, -0.9598, 0.1225), (-0.8756, -0.9598, 0.2831), (-0.8758, -0.9582, 0.123), (-0.8758, -0.9582, 0.2827), (-0.8762, -0.9567, 0.1237), (-0.8762, -0.9567, 0.282), (-0.8767, -0.9554, 0.1247), (-0.8767, -0.9554, 0.281), (-0.8773, -0.9544, 0.1258), (-0.8773, -0.9544, 0.2799), (-0.878, -0.9537, 0.1271), (-0.878, -0.9537, 0.2786), (-0.8788, -0.9532, 0.1285), (-0.8788, -0.9532, 0.2772), (-0.9068, -0.9516, 0.1186), (-0.9325, -0.9516, 0.1167), (-0.9576, -0.9516, 0.1225), (-0.9799, -0.9516, 0.1354), (-0.9974, -0.9516, 0.1543), (-1.009, -0.9516, 0.1775), (-1.012, -0.9516, 0.2029), (-1.008, -0.9516, 0.2284), (-0.9973, -0.9516, 0.2516), (-0.9797, -0.9516, 0.2704), (-0.9574, -0.9516, 0.2833), (-0.9323, -0.9516, 0.289), (-0.9067, -0.9516, 0.287), (-0.9071, -0.9518, 0.2852), (-0.9322, -0.9518, 0.2871), (-0.9567, -0.9518, 0.2815), (-0.9786, -0.9518, 0.2689), (-0.9957, -0.9518, 0.2505), (-1.007, -0.9518, 0.2278), (-1.01, -0.9518, 0.2029), (-1.007, -0.9518, 0.178), (-0.9958, -0.9518, 0.1553), (-0.9787, -0.9518, 0.1369), (-0.9569, -0.9518, 0.1243), (-0.9324, -0.9518, 0.1186), (-0.9073, -0.9518, 0.1205), (-0.9075, -0.9523, 0.2834), (-0.9321, -0.9523, 0.2852), (-0.9561, -0.9523, 0.2798), (-0.9774, -0.9523, 0.2675), (-0.9942, -0.9523, 0.2494), (-1.005, -0.9523, 0.2273), (-1.009, -0.9523, 0.2029), (-1.005, -0.9523, 0.1786), (-0.9943, -0.9523, 0.1564), (-0.9775, -0.9523, 0.1383), (-0.9562, -0.9523, 0.126), (-0.9322, -0.9523, 0.1205), (-0.9077, -0.9523, 0.1223), (-0.9079, -0.9532, 0.2817), (-0.9319, -0.9532, 0.2835), (-0.9554, -0.9532, 0.2782), (-0.9763, -0.9532, 0.2661), (-0.9928, -0.9532, 0.2485), (-1.003, -0.9532, 0.2268), (-1.007, -0.9532, 0.2029), (-1.003, -0.9532, 0.1791), (-0.9929, -0.9532, 0.1573), (-0.9765, -0.9532, 0.1397), (-0.9556, -0.9532, 0.1276), (-0.9321, -0.9532, 0.1222), (-0.908, -0.9532, 0.124), (-0.9082, -0.9545, 0.2802), (-0.9318, -0.9545, 0.282), (-0.9549, -0.9545, 0.2768), (-0.9754, -0.9545, 0.265), (-0.9915, -0.9545, 0.2476), (-1.002, -0.9545, 0.2263), (-1.005, -0.9545, 0.2029), (-1.002, -0.9545, 0.1795), (-0.9916, -0.9545, 0.1582), (-0.9755, -0.9545, 0.1408), (-0.955, -0.9545, 0.129), (-0.932, -0.9545, 0.1237), (-0.9084, -0.9545, 0.1254), (-0.9085, -0.9559, 0.279), (-0.9317, -0.9559, 0.2808), (-0.9545, -0.9559, 0.2756), (-0.9746, -0.9559, 0.264), (-0.9905, -0.9559, 0.2469), (-1.001, -0.9559, 0.226), (-1.004, -0.9559, 0.2029), (-1.001, -0.9559, 0.1799), (-0.9906, -0.9559, 0.1589), (-0.9748, -0.9559, 0.1418), (-0.9546, -0.9559, 0.1301), (-0.9319, -0.9559, 0.1249), (-0.9087, -0.9559, 0.1266), (-0.9087, -0.9576, 0.2781), (-0.9317, -0.9576, 0.2799), (-0.9541, -0.9576, 0.2748), (-0.9741, -0.9576, 0.2633), (-0.9898, -0.9576, 0.2464), (-0.9998, -0.9576, 0.2257), (-1.003, -0.9576, 0.2029), (-0.9998, -0.9576, 0.1802), (-0.9898, -0.9576, 0.1594), (-0.9742, -0.9576, 0.1425), (-0.9543, -0.9576, 0.131), (-0.9318, -0.9576, 0.1258), (-0.9089, -0.9576, 0.1275), (-0.9088, -0.9595, 0.2776), (-0.9316, -0.9595, 0.2793), (-0.9539, -0.9595, 0.2743), (-0.9737, -0.9595, 0.2628), (-0.9893, -0.9595, 0.2461), (-0.9992, -0.9595, 0.2255), (-1.003, -0.9595, 0.2029), (-0.9993, -0.9595, 0.1803), (-0.9894, -0.9595, 0.1597), (-0.9738, -0.9595, 0.1429), (-0.9541, -0.9595, 0.1315), (-0.9318, -0.9595, 0.1264), (-0.909, -0.9595, 0.1281), (-0.9089, -0.9614, 0.2774), (-0.9316, -0.9614, 0.2791), (-0.9538, -0.9614, 0.2741), (-0.9736, -0.9614, 0.2627), (-0.9891, -0.9614, 0.246), (-0.999, -0.9614, 0.2255), (-1.002, -0.9614, 0.2029), (-0.9991, -0.9614, 0.1804), (-0.9892, -0.9614, 0.1598), (-0.9737, -0.9614, 0.1431), (-0.954, -0.9614, 0.1317), (-0.9318, -0.9614, 0.1266), (-0.909, -0.9614, 0.1283), (-0.9088, -0.9634, 0.2776), (-0.9316, -0.9634, 0.2793), (-0.9539, -0.9634, 0.2743), (-0.9737, -0.9634, 0.2628), (-0.9893, -0.9634, 0.2461), (-0.9992, -0.9634, 0.2255), (-1.003, -0.9634, 0.2029), (-0.9993, -0.9634, 0.1803), (-0.9894, -0.9634, 0.1597), (-0.9738, -0.9634, 0.1429), (-0.9541, -0.9634, 0.1315), (-0.9318, -0.9634, 0.1264), (-0.909, -0.9634, 0.1281), (-0.9087, -0.9652, 0.2781), (-0.9317, -0.9652, 0.2799), (-0.9541, -0.9652, 0.2748), (-0.9741, -0.9652, 0.2633), (-0.9898, -0.9652, 0.2464), (-0.9998, -0.9652, 0.2257), (-1.003, -0.9652, 0.2029), (-0.9998, -0.9652, 0.1802), (-0.9898, -0.9652, 0.1594), (-0.9742, -0.9652, 0.1425), (-0.9543, -0.9652, 0.131), (-0.9318, -0.9652, 0.1258), (-0.9089, -0.9652, 0.1275), (-0.9085, -0.9669, 0.279), (-0.9317, -0.9669, 0.2808), (-0.9545, -0.9669, 0.2756), (-0.9746, -0.9669, 0.264), (-0.9905, -0.9669, 0.2469), (-1.001, -0.9669, 0.226), (-1.004, -0.9669, 0.2029), (-1.001, -0.9669, 0.1799), (-0.9906, -0.9669, 0.1589), (-0.9748, -0.9669, 0.1418), (-0.9546, -0.9669, 0.1301), (-0.9319, -0.9669, 0.1249), (-0.9087, -0.9669, 0.1266), (-0.9082, -0.9684, 0.2802), (-0.9318, -0.9684, 0.282), (-0.9549, -0.9684, 0.2768), (-0.9754, -0.9684, 0.265), (-0.9915, -0.9684, 0.2476), (-1.002, -0.9684, 0.2263), (-1.005, -0.9684, 0.2029), (-1.002, -0.9684, 0.1795), (-0.9916, -0.9684, 0.1582), (-0.9755, -0.9684, 0.1408), (-0.955, -0.9684, 0.129), (-0.932, -0.9684, 0.1237), (-0.9084, -0.9684, 0.1254), (-0.9079, -0.9696, 0.2817), (-0.9319, -0.9696, 0.2835), (-0.9554, -0.9696, 0.2782), (-0.9763, -0.9696, 0.2661), (-0.9928, -0.9696, 0.2485), (-1.003, -0.9696, 0.2268), (-1.007, -0.9696, 0.2029), (-1.003, -0.9696, 0.1791), (-0.9929, -0.9696, 0.1573), (-0.9765, -0.9696, 0.1397), (-0.9556, -0.9696, 0.1276), (-0.9321, -0.9696, 0.1222), (-0.908, -0.9696, 0.124), (-0.9075, -0.9705, 0.2834), (-0.9321, -0.9705, 0.2852), (-0.9561, -0.9705, 0.2798), (-0.9774, -0.9705, 0.2675), (-0.9942, -0.9705, 0.2494), (-1.005, -0.9705, 0.2273), (-1.009, -0.9705, 0.2029), (-1.005, -0.9705, 0.1786), (-0.9943, -0.9705, 0.1564), (-0.9775, -0.9705, 0.1383), (-0.9562, -0.9705, 0.126), (-0.9322, -0.9705, 0.1205), (-0.9077, -0.9705, 0.1223), (-0.9071, -0.9711, 0.2852), (-0.9322, -0.9711, 0.2871), (-0.9567, -0.9711, 0.2815), (-0.9786, -0.9711, 0.2689), (-0.9957, -0.9711, 0.2505), (-1.007, -0.9711, 0.2278), (-1.01, -0.9711, 0.2029), (-1.007, -0.9711, 0.178), (-0.9958, -0.9711, 0.1553), (-0.9787, -0.9711, 0.1369), (-0.9569, -0.9711, 0.1243), (-0.9324, -0.9711, 0.1186), (-0.9073, -0.9711, 0.1205), (-0.9067, -0.9712, 0.287), (-0.9323, -0.9712, 0.289), (-0.9574, -0.9712, 0.2833), (-0.9797, -0.9712, 0.2704), (-0.9973, -0.9712, 0.2516), (-1.008, -0.9712, 0.2284), (-1.012, -0.9712, 0.2029), (-1.009, -0.9712, 0.1775), (-0.9974, -0.9712, 0.1543), (-0.9799, -0.9712, 0.1354), (-0.9576, -0.9712, 0.1225), (-0.9325, -0.9712, 0.1167), (-0.9068, -0.9712, 0.1186), (-0.9062, -0.971, 0.2889), (-0.9325, -0.971, 0.2909), (-0.9581, -0.971, 0.2851), (-0.9809, -0.971, 0.2719), (-0.9989, -0.971, 0.2526), (-1.01, -0.971, 0.229), (-1.014, -0.971, 0.2029), (-1.01, -0.971, 0.1769), (-0.999, -0.971, 0.1532), (-0.9811, -0.971, 0.1339), (-0.9583, -0.971, 0.1207), (-0.9327, -0.971, 0.1148), (-0.9064, -0.971, 0.1168), (-0.9058, -0.9705, 0.2907), (-0.9326, -0.9705, 0.2927), (-0.9588, -0.9705, 0.2868), (-0.9821, -0.9705, 0.2734), (-1.0, -0.9705, 0.2537), (-1.012, -0.9705, 0.2295), (-1.016, -0.9705, 0.2029), (-1.012, -0.9705, 0.1764), (-1.0, -0.9705, 0.1522), (-0.9822, -0.9705, 0.1325), (-0.959, -0.9705, 0.119), (-0.9328, -0.9705, 0.113), (-0.906, -0.9705, 0.115), (-0.9055, -0.9696, 0.2923), (-0.9327, -0.9696, 0.2944), (-0.9594, -0.9696, 0.2883), (-0.9831, -0.9696, 0.2747), (-1.002, -0.9696, 0.2546), (-1.014, -0.9696, 0.23), (-1.018, -0.9696, 0.2029), (-1.014, -0.9696, 0.1759), (-1.002, -0.9696, 0.1512), (-0.9833, -0.9696, 0.1311), (-0.9596, -0.9696, 0.1174), (-0.9329, -0.9696, 0.1113), (-0.9056, -0.9696, 0.1133), (-0.9051, -0.9683, 0.2938), (-0.9328, -0.9683, 0.2959), (-0.96, -0.9683, 0.2897), (-0.9841, -0.9683, 0.2758), (-1.003, -0.9683, 0.2555), (-1.015, -0.9683, 0.2304), (-1.019, -0.9683, 0.2029), (-1.015, -0.9683, 0.1754), (-1.003, -0.9683, 0.1504), (-0.9842, -0.9683, 0.13), (-0.9601, -0.9683, 0.116), (-0.933, -0.9683, 0.1098), (-0.9053, -0.9683, 0.1119), (-0.9049, -0.9669, 0.2949), (-0.9329, -0.9669, 0.2971), (-0.9604, -0.9669, 0.2908), (-0.9848, -0.9669, 0.2768), (-1.004, -0.9669, 0.2562), (-1.016, -0.9669, 0.2308), (-1.02, -0.9669, 0.2029), (-1.016, -0.9669, 0.1751), (-1.004, -0.9669, 0.1497), (-0.985, -0.9669, 0.129), (-0.9606, -0.9669, 0.1149), (-0.9331, -0.9669, 0.1086), (-0.905, -0.9669, 0.1107), (-0.9047, -0.9652, 0.2958), (-0.933, -0.9652, 0.298), (-0.9607, -0.9652, 0.2917), (-0.9854, -0.9652, 0.2775), (-1.005, -0.9652, 0.2567), (-1.017, -0.9652, 0.2311), (-1.021, -0.9652, 0.2029), (-1.017, -0.9652, 0.1748), (-1.005, -0.9652, 0.1492), (-0.9855, -0.9652, 0.1283), (-0.9609, -0.9652, 0.1141), (-0.9332, -0.9652, 0.1077), (-0.9048, -0.9652, 0.1098), (-0.9045, -0.9633, 0.2964), (-0.933, -0.9633, 0.2985), (-0.9609, -0.9633, 0.2922), (-0.9857, -0.9633, 0.2779), (-1.005, -0.9633, 0.257), (-1.018, -0.9633, 0.2312), (-1.022, -0.9633, 0.2029), (-1.018, -0.9633, 0.1747), (-1.005, -0.9633, 0.1489), (-0.9859, -0.9633, 0.1279), (-0.9611, -0.9633, 0.1136), (-0.9332, -0.9633, 0.1072), (-0.9047, -0.9633, 0.1093), (-0.9045, -0.9614, 0.2965), (-0.9331, -0.9614, 0.2987), (-0.961, -0.9614, 0.2924), (-0.9858, -0.9614, 0.2781), (-1.005, -0.9614, 0.2571), (-1.018, -0.9614, 0.2313), (-1.022, -0.9614, 0.2029), (-1.018, -0.9614, 0.1746), (-1.005, -0.9614, 0.1488), (-0.986, -0.9614, 0.1277), (-0.9612, -0.9614, 0.1134), (-0.9332, -0.9614, 0.107), (-0.9047, -0.9614, 0.1091), (-0.9045, -0.9595, 0.2964), (-0.933, -0.9595, 0.2985), (-0.9609, -0.9595, 0.2922), (-0.9857, -0.9595, 0.2779), (-1.005, -0.9595, 0.257), (-1.018, -0.9595, 0.2312), (-1.022, -0.9595, 0.2029), (-1.018, -0.9595, 0.1747), (-1.005, -0.9595, 0.1489), (-0.9859, -0.9595, 0.1279), (-0.9611, -0.9595, 0.1136), (-0.9332, -0.9595, 0.1072), (-0.9047, -0.9595, 0.1093), (-0.9047, -0.9577, 0.2958), (-0.933, -0.9577, 0.298), (-0.9607, -0.9577, 0.2917), (-0.9854, -0.9577, 0.2775), (-1.005, -0.9577, 0.2567), (-1.017, -0.9577, 0.2311), (-1.021, -0.9577, 0.2029), (-1.017, -0.9577, 0.1748), (-1.005, -0.9577, 0.1492), (-0.9855, -0.9577, 0.1283), (-0.9609, -0.9577, 0.1141), (-0.9332, -0.9577, 0.1077), (-0.9048, -0.9577, 0.1098), (-0.9049, -0.956, 0.2949), (-0.9329, -0.956, 0.2971), (-0.9604, -0.956, 0.2908), (-0.9848, -0.956, 0.2768), (-1.004, -0.956, 0.2562), (-1.016, -0.956, 0.2308), (-1.02, -0.956, 0.2029), (-1.016, -0.956, 0.1751), (-1.004, -0.956, 0.1497), (-0.985, -0.956, 0.129), (-0.9606, -0.956, 0.1149), (-0.9331, -0.956, 0.1086), (-0.905, -0.956, 0.1107), (-0.9051, -0.9545, 0.2938), (-0.9328, -0.9545, 0.2959), (-0.96, -0.9545, 0.2897), (-0.9841, -0.9545, 0.2758), (-1.003, -0.9545, 0.2555), (-1.015, -0.9545, 0.2304), (-1.019, -0.9545, 0.2029), (-1.015, -0.9545, 0.1754), (-1.003, -0.9545, 0.1504), (-0.9842, -0.9545, 0.13), (-0.9601, -0.9545, 0.116), (-0.933, -0.9545, 0.1098), (-0.9053, -0.9545, 0.1119), (-0.9055, -0.9533, 0.2923), (-0.9327, -0.9533, 0.2944), (-0.9594, -0.9533, 0.2883), (-0.9831, -0.9533, 0.2747), (-1.002, -0.9533, 0.2546), (-1.014, -0.9533, 0.23), (-1.018, -0.9533, 0.2029), (-1.014, -0.9533, 0.1759), (-1.002, -0.9533, 0.1512), (-0.9833, -0.9533, 0.1311), (-0.9596, -0.9533, 0.1174), (-0.9329, -0.9533, 0.1113), (-0.9056, -0.9533, 0.1133), (-0.9058, -0.9524, 0.2907), (-0.9326, -0.9524, 0.2927), (-0.9588, -0.9524, 0.2868), (-0.9821, -0.9524, 0.2734), (-1.0, -0.9524, 0.2537), (-1.012, -0.9524, 0.2295), (-1.016, -0.9524, 0.2029), (-1.012, -0.9524, 0.1764), (-1.0, -0.9524, 0.1522), (-0.9822, -0.9524, 0.1325), (-0.959, -0.9524, 0.119), (-0.9328, -0.9524, 0.113), (-0.906, -0.9524, 0.115), (-0.9062, -0.9518, 0.2889), (-0.9325, -0.9518, 0.2909), (-0.9581, -0.9518, 0.2851), (-0.9809, -0.9518, 0.2719), (-0.9989, -0.9518, 0.2526), (-1.01, -0.9518, 0.229), (-1.014, -0.9518, 0.2029), (-1.01, -0.9518, 0.1769), (-0.999, -0.9518, 0.1532), (-0.9811, -0.9518, 0.1339), (-0.9583, -0.9518, 0.1207), (-0.9327, -0.9518, 0.1148), (-0.9064, -0.9518, 0.1168), (-1.004, -0.9552, 0.2388), (-1.003, -0.9484, 0.2367), (-1.001, -0.9421, 0.2333), (-1.0, -0.9366, 0.2287), (-0.9994, -0.9321, 0.2231), (-0.9987, -0.9288, 0.2167), (-0.9983, -0.9267, 0.2098), (-0.9981, -0.926, 0.2026), (-0.9983, -0.9267, 0.1954), (-0.9987, -0.9288, 0.1884), (-0.9994, -0.9321, 0.182), (-1.0, -0.9366, 0.1764), (-1.001, -0.9421, 0.1718), (-1.003, -0.9484, 0.1684), (-1.004, -0.9552, 0.1663), (-1.003, -0.9556, 0.2388), (-0.9999, -0.9492, 0.2367), (-0.9975, -0.9433, 0.2333), (-0.9953, -0.9381, 0.2287), (-0.9936, -0.9339, 0.2231), (-0.9923, -0.9307, 0.2167), (-0.9915, -0.9288, 0.2098), (-0.9912, -0.9281, 0.2026), (-0.9915, -0.9288, 0.1954), (-0.9923, -0.9307, 0.1884), (-0.9936, -0.9339, 0.182), (-0.9953, -0.9381, 0.1764), (-0.9975, -0.9433, 0.1718), (-0.9999, -0.9492, 0.1684), (-1.003, -0.9556, 0.1663), (-1.001, -0.9563, 0.2388), (-0.9975, -0.9505, 0.2367), (-0.9939, -0.9452, 0.2333), (-0.9908, -0.9405, 0.2287), (-0.9883, -0.9367, 0.2231), (-0.9864, -0.9339, 0.2167), (-0.9852, -0.9321, 0.2098), (-0.9848, -0.9315, 0.2026), (-0.9852, -0.9321, 0.1954), (-0.9864, -0.9339, 0.1884), (-0.9883, -0.9367, 0.182), (-0.9908, -0.9405, 0.1764), (-0.9939, -0.9452, 0.1718), (-0.9975, -0.9505, 0.1684), (-1.001, -0.9563, 0.1663), (-1.0, -0.9572, 0.2388), (-0.9953, -0.9523, 0.2367), (-0.9908, -0.9477, 0.2333), (-0.9869, -0.9438, 0.2287), (-0.9836, -0.9405, 0.2231), (-0.9812, -0.9381, 0.2167), (-0.9797, -0.9366, 0.2098), (-0.9792, -0.9361, 0.2026), (-0.9797, -0.9366, 0.1954), (-0.9812, -0.9381, 0.1884), (-0.9836, -0.9405, 0.182), (-0.9869, -0.9438, 0.1764), (-0.9908, -0.9477, 0.1718), (-0.9953, -0.9523, 0.1684), (-1.0, -0.9572, 0.1663), (-0.9994, -0.9583, 0.2388), (-0.9936, -0.9544, 0.2367), (-0.9883, -0.9509, 0.2333), (-0.9836, -0.9477, 0.2287), (-0.9798, -0.9452, 0.2231), (-0.977, -0.9433, 0.2167), (-0.9752, -0.9421, 0.2098), (-0.9746, -0.9417, 0.2026), (-0.9752, -0.9421, 0.1954), (-0.977, -0.9433, 0.1884), (-0.9798, -0.9452, 0.182), (-0.9836, -0.9477, 0.1764), (-0.9883, -0.9509, 0.1718), (-0.9936, -0.9544, 0.1684), (-0.9994, -0.9583, 0.1663), (-1.005, -0.9623, 0.1656), (-0.9987, -0.9595, 0.2388), (-0.9923, -0.9568, 0.2367), (-0.9864, -0.9544, 0.2333), (-0.9812, -0.9523, 0.2287), (-0.977, -0.9505, 0.2231), (-0.9738, -0.9492, 0.2167), (-0.9719, -0.9484, 0.2098), (-0.9712, -0.9481, 0.2026), (-0.9719, -0.9484, 0.1954), (-0.9738, -0.9492, 0.1884), (-0.977, -0.9505, 0.182), (-0.9812, -0.9523, 0.1764), (-0.9864, -0.9544, 0.1718), (-0.9923, -0.9568, 0.1684), (-0.9987, -0.9595, 0.1663), (-0.9983, -0.9609, 0.2388), (-0.9915, -0.9595, 0.2367), (-0.9852, -0.9583, 0.2333), (-0.9797, -0.9572, 0.2287), (-0.9752, -0.9563, 0.2231), (-0.9719, -0.9556, 0.2167), (-0.9698, -0.9552, 0.2098), (-0.9691, -0.9551, 0.2026), (-0.9698, -0.9552, 0.1954), (-0.9719, -0.9556, 0.1884), (-0.9752, -0.9563, 0.182), (-0.9797, -0.9572, 0.1764), (-0.9852, -0.9583, 0.1718), (-0.9915, -0.9595, 0.1684), (-0.9983, -0.9609, 0.1663), (-0.9981, -0.9623, 0.2388), (-0.9912, -0.9623, 0.2367), (-0.9848, -0.9623, 0.2333), (-0.9792, -0.9623, 0.2287), (-0.9746, -0.9623, 0.2231), (-0.9712, -0.9623, 0.2167), (-0.9691, -0.9623, 0.2098), (-0.9684, -0.9623, 0.2026), (-0.9691, -0.9623, 0.1954), (-0.9712, -0.9623, 0.1884), (-0.9746, -0.9623, 0.182), (-0.9792, -0.9623, 0.1764), (-0.9848, -0.9623, 0.1718), (-0.9912, -0.9623, 0.1684), (-0.9981, -0.9623, 0.1663), (-0.9983, -0.9637, 0.2388), (-0.9915, -0.965, 0.2367), (-0.9852, -0.9663, 0.2333), (-0.9797, -0.9674, 0.2287), (-0.9752, -0.9683, 0.2231), (-0.9719, -0.9689, 0.2167), (-0.9698, -0.9693, 0.2098), (-0.9691, -0.9695, 0.2026), (-0.9698, -0.9693, 0.1954), (-0.9719, -0.9689, 0.1884), (-0.9752, -0.9683, 0.182), (-0.9797, -0.9674, 0.1764), (-0.9852, -0.9663, 0.1718), (-0.9915, -0.965, 0.1684), (-0.9983, -0.9637, 0.1663), (-0.9987, -0.965, 0.2388), (-0.9923, -0.9677, 0.2367), (-0.9864, -0.9701, 0.2333), (-0.9812, -0.9723, 0.2287), (-0.977, -0.974, 0.2231), (-0.9738, -0.9753, 0.2167), (-0.9719, -0.9761, 0.2098), (-0.9712, -0.9764, 0.2026), (-0.9719, -0.9761, 0.1954), (-0.9738, -0.9753, 0.1884), (-0.977, -0.974, 0.182), (-0.9812, -0.9723, 0.1764), (-0.9864, -0.9701, 0.1718), (-0.9923, -0.9677, 0.1684), (-0.9987, -0.965, 0.1663), (-0.9994, -0.9663, 0.2388), (-0.9936, -0.9701, 0.2367), (-0.9883, -0.9737, 0.2333), (-0.9836, -0.9768, 0.2287), (-0.9798, -0.9793, 0.2231), (-0.977, -0.9812, 0.2167), (-0.9752, -0.9824, 0.2098), (-0.9746, -0.9828, 0.2026), (-0.9752, -0.9824, 0.1954), (-0.977, -0.9812, 0.1884), (-0.9798, -0.9793, 0.182), (-0.9836, -0.9768, 0.1764), (-0.9883, -0.9737, 0.1718), (-0.9936, -0.9701, 0.1684), (-0.9994, -0.9663, 0.1663), (-1.0, -0.9674, 0.2388), (-0.9953, -0.9723, 0.2367), (-0.9908, -0.9768, 0.2333), (-0.9869, -0.9807, 0.2287), (-0.9836, -0.984, 0.2231), (-0.9812, -0.9864, 0.2167), (-0.9797, -0.9879, 0.2098), (-0.9792, -0.9884, 0.2026), (-0.9797, -0.9879, 0.1954), (-0.9812, -0.9864, 0.1884), (-0.9836, -0.984, 0.182), (-0.9869, -0.9807, 0.1764), (-0.9908, -0.9768, 0.1718), (-0.9953, -0.9723, 0.1684), (-1.0, -0.9674, 0.1663), (-1.001, -0.9683, 0.2388), (-0.9975, -0.974, 0.2367), (-0.9939, -0.9793, 0.2333), (-0.9908, -0.984, 0.2287), (-0.9883, -0.9878, 0.2231), (-0.9864, -0.9907, 0.2167), (-0.9852, -0.9924, 0.2098), (-0.9848, -0.993, 0.2026), (-0.9852, -0.9924, 0.1954), (-0.9864, -0.9907, 0.1884), (-0.9883, -0.9878, 0.182), (-0.9908, -0.984, 0.1764), (-0.9939, -0.9793, 0.1718), (-0.9975, -0.974, 0.1684), (-1.001, -0.9683, 0.1663), (-1.003, -0.9689, 0.2388), (-0.9999, -0.9753, 0.2367), (-0.9975, -0.9812, 0.2333), (-0.9953, -0.9864, 0.2287), (-0.9936, -0.9907, 0.2231), (-0.9923, -0.9938, 0.2167), (-0.9915, -0.9957, 0.2098), (-0.9912, -0.9964, 0.2026), (-0.9915, -0.9957, 0.1954), (-0.9923, -0.9938, 0.1884), (-0.9936, -0.9907, 0.182), (-0.9953, -0.9864, 0.1764), (-0.9975, -0.9812, 0.1718), (-0.9999, -0.9753, 0.1684), (-1.003, -0.9689, 0.1663), (-1.004, -0.9693, 0.2388), (-1.003, -0.9761, 0.2367), (-1.001, -0.9824, 0.2333), (-1.0, -0.9879, 0.2287), (-0.9994, -0.9924, 0.2231), (-0.9987, -0.9957, 0.2167), (-0.9983, -0.9978, 0.2098), (-0.9981, -0.9985, 0.2026), (-0.9983, -0.9978, 0.1954), (-0.9987, -0.9957, 0.1884), (-0.9994, -0.9924, 0.182), (-1.0, -0.9879, 0.1764), (-1.001, -0.9824, 0.1718), (-1.003, -0.9761, 0.1684), (-1.004, -0.9693, 0.1663), (-1.005, -0.9695, 0.2388), (-1.005, -0.9764, 0.2367), (-1.005, -0.9828, 0.2333), (-1.005, -0.9884, 0.2287), (-1.005, -0.993, 0.2231), (-1.005, -0.9964, 0.2167), (-1.005, -0.9985, 0.2098), (-1.005, -0.9992, 0.2026), (-1.005, -0.9985, 0.1954), (-1.005, -0.9964, 0.1884), (-1.005, -0.993, 0.182), (-1.005, -0.9884, 0.1764), (-1.005, -0.9828, 0.1718), (-1.005, -0.9764, 0.1684), (-1.005, -0.9695, 0.1663), (-1.007, -0.9693, 0.2388), (-1.008, -0.9761, 0.2367), (-1.009, -0.9824, 0.2333), (-1.01, -0.9879, 0.2287), (-1.011, -0.9924, 0.2231), (-1.012, -0.9957, 0.2167), (-1.012, -0.9978, 0.2098), (-1.013, -0.9985, 0.2026), (-1.012, -0.9978, 0.1954), (-1.012, -0.9957, 0.1884), (-1.011, -0.9924, 0.182), (-1.01, -0.9879, 0.1764), (-1.009, -0.9824, 0.1718), (-1.008, -0.9761, 0.1684), (-1.007, -0.9693, 0.1663), (-1.008, -0.9689, 0.2388), (-1.011, -0.9753, 0.2367), (-1.013, -0.9812, 0.2333), (-1.015, -0.9864, 0.2287), (-1.017, -0.9907, 0.2231), (-1.018, -0.9938, 0.2167), (-1.019, -0.9957, 0.2098), (-1.019, -0.9964, 0.2026), (-1.019, -0.9957, 0.1954), (-1.018, -0.9938, 0.1884), (-1.017, -0.9907, 0.182), (-1.015, -0.9864, 0.1764), (-1.013, -0.9812, 0.1718), (-1.011, -0.9753, 0.1684), (-1.008, -0.9689, 0.1663), (-1.005, -0.9623, 0.2395), (-1.009, -0.9683, 0.2388), (-1.013, -0.974, 0.2367), (-1.017, -0.9793, 0.2333), (-1.02, -0.984, 0.2287), (-1.022, -0.9878, 0.2231), (-1.024, -0.9907, 0.2167), (-1.025, -0.9924, 0.2098), (-1.026, -0.993, 0.2026), (-1.025, -0.9924, 0.1954), (-1.024, -0.9907, 0.1884), (-1.022, -0.9878, 0.182), (-1.02, -0.984, 0.1764), (-1.017, -0.9793, 0.1718), (-1.013, -0.974, 0.1684), (-1.009, -0.9683, 0.1663), (-1.01, -0.9674, 0.2388), (-1.015, -0.9723, 0.2367), (-1.02, -0.9768, 0.2333), (-1.024, -0.9807, 0.2287), (-1.027, -0.984, 0.2231), (-1.029, -0.9864, 0.2167), (-1.031, -0.9879, 0.2098), (-1.031, -0.9884, 0.2026), (-1.031, -0.9879, 0.1954), (-1.029, -0.9864, 0.1884), (-1.027, -0.984, 0.182), (-1.024, -0.9807, 0.1764), (-1.02, -0.9768, 0.1718), (-1.015, -0.9723, 0.1684), (-1.01, -0.9674, 0.1663), (-1.011, -0.9663, 0.2388), (-1.017, -0.9701, 0.2367), (-1.022, -0.9737, 0.2333), (-1.027, -0.9768, 0.2287), (-1.031, -0.9793, 0.2231), (-1.034, -0.9812, 0.2167), (-1.035, -0.9824, 0.2098), (-1.036, -0.9828, 0.2026), (-1.035, -0.9824, 0.1954), (-1.034, -0.9812, 0.1884), (-1.031, -0.9793, 0.182), (-1.027, -0.9768, 0.1764), (-1.022, -0.9737, 0.1718), (-1.017, -0.9701, 0.1684), (-1.011, -0.9663, 0.1663), (-1.012, -0.965, 0.2388), (-1.018, -0.9677, 0.2367), (-1.024, -0.9701, 0.2333), (-1.029, -0.9723, 0.2287), (-1.034, -0.974, 0.2231), (-1.037, -0.9753, 0.2167), (-1.039, -0.9761, 0.2098), (-1.039, -0.9764, 0.2026), (-1.039, -0.9761, 0.1954), (-1.037, -0.9753, 0.1884), (-1.034, -0.974, 0.182), (-1.029, -0.9723, 0.1764), (-1.024, -0.9701, 0.1718), (-1.018, -0.9677, 0.1684), (-1.012, -0.965, 0.1663), (-1.012, -0.9637, 0.2388), (-1.019, -0.965, 0.2367), (-1.025, -0.9663, 0.2333), (-1.031, -0.9674, 0.2287), (-1.035, -0.9683, 0.2231), (-1.039, -0.9689, 0.2167), (-1.041, -0.9693, 0.2098), (-1.042, -0.9695, 0.2026), (-1.041, -0.9693, 0.1954), (-1.039, -0.9689, 0.1884), (-1.035, -0.9683, 0.182), (-1.031, -0.9674, 0.1764), (-1.025, -0.9663, 0.1718), (-1.019, -0.965, 0.1684), (-1.012, -0.9637, 0.1663), (-1.013, -0.9623, 0.2388), (-1.019, -0.9623, 0.2367), (-1.026, -0.9623, 0.2333), (-1.031, -0.9623, 0.2287), (-1.036, -0.9623, 0.2231), (-1.039, -0.9623, 0.2167), (-1.042, -0.9623, 0.2098), (-1.042, -0.9623, 0.2026), (-1.042, -0.9623, 0.1954), (-1.039, -0.9623, 0.1884), (-1.036, -0.9623, 0.182), (-1.031, -0.9623, 0.1764), (-1.026, -0.9623, 0.1718), (-1.019, -0.9623, 0.1684), (-1.013, -0.9623, 0.1663), (-1.012, -0.9609, 0.2388), (-1.019, -0.9595, 0.2367), (-1.025, -0.9583, 0.2333), (-1.031, -0.9572, 0.2287), (-1.035, -0.9563, 0.2231), (-1.039, -0.9556, 0.2167), (-1.041, -0.9552, 0.2098), (-1.042, -0.9551, 0.2026), (-1.041, -0.9552, 0.1954), (-1.039, -0.9556, 0.1884), (-1.035, -0.9563, 0.182), (-1.031, -0.9572, 0.1764), (-1.025, -0.9583, 0.1718), (-1.019, -0.9595, 0.1684), (-1.012, -0.9609, 0.1663), (-1.012, -0.9595, 0.2388), (-1.018, -0.9568, 0.2367), (-1.024, -0.9544, 0.2333), (-1.029, -0.9523, 0.2287), (-1.034, -0.9505, 0.2231), (-1.037, -0.9492, 0.2167), (-1.039, -0.9484, 0.2098), (-1.039, -0.9481, 0.2026), (-1.039, -0.9484, 0.1954), (-1.037, -0.9492, 0.1884), (-1.034, -0.9505, 0.182), (-1.029, -0.9523, 0.1764), (-1.024, -0.9544, 0.1718), (-1.018, -0.9568, 0.1684), (-1.012, -0.9595, 0.1663), (-1.011, -0.9583, 0.2388), (-1.017, -0.9544, 0.2367), (-1.022, -0.9509, 0.2333), (-1.027, -0.9477, 0.2287), (-1.031, -0.9452, 0.2231), (-1.034, -0.9433, 0.2167), (-1.035, -0.9421, 0.2098), (-1.036, -0.9417, 0.2026), (-1.035, -0.9421, 0.1954), (-1.034, -0.9433, 0.1884), (-1.031, -0.9452, 0.182), (-1.027, -0.9477, 0.1764), (-1.022, -0.9509, 0.1718), (-1.017, -0.9544, 0.1684), (-1.011, -0.9583, 0.1663), (-1.01, -0.9572, 0.2388), (-1.015, -0.9523, 0.2367), (-1.02, -0.9477, 0.2333), (-1.024, -0.9438, 0.2287), (-1.027, -0.9405, 0.2231), (-1.029, -0.9381, 0.2167), (-1.031, -0.9366, 0.2098), (-1.031, -0.9361, 0.2026), (-1.031, -0.9366, 0.1954), (-1.029, -0.9381, 0.1884), (-1.027, -0.9405, 0.182), (-1.024, -0.9438, 0.1764), (-1.02, -0.9477, 0.1718), (-1.015, -0.9523, 0.1684), (-1.01, -0.9572, 0.1663), (-1.009, -0.9563, 0.2388), (-1.013, -0.9505, 0.2367), (-1.017, -0.9452, 0.2333), (-1.02, -0.9405, 0.2287), (-1.022, -0.9367, 0.2231), (-1.024, -0.9339, 0.2167), (-1.025, -0.9321, 0.2098), (-1.026, -0.9315, 0.2026), (-1.025, -0.9321, 0.1954), (-1.024, -0.9339, 0.1884), (-1.022, -0.9367, 0.182), (-1.02, -0.9405, 0.1764), (-1.017, -0.9452, 0.1718), (-1.013, -0.9505, 0.1684), (-1.009, -0.9563, 0.1663), (-1.008, -0.9556, 0.2388), (-1.011, -0.9492, 0.2367), (-1.013, -0.9433, 0.2333), (-1.015, -0.9381, 0.2287), (-1.017, -0.9339, 0.2231), (-1.018, -0.9307, 0.2167), (-1.019, -0.9288, 0.2098), (-1.019, -0.9281, 0.2026), (-1.019, -0.9288, 0.1954), (-1.018, -0.9307, 0.1884), (-1.017, -0.9339, 0.182), (-1.015, -0.9381, 0.1764), (-1.013, -0.9433, 0.1718), (-1.011, -0.9492, 0.1684), (-1.008, -0.9556, 0.1663), (-1.007, -0.9552, 0.2388), (-1.008, -0.9484, 0.2367), (-1.009, -0.9421, 0.2333), (-1.01, -0.9366, 0.2287), (-1.011, -0.9321, 0.2231), (-1.012, -0.9288, 0.2167), (-1.012, -0.9267, 0.2098), (-1.013, -0.926, 0.2026), (-1.012, -0.9267, 0.1954), (-1.012, -0.9288, 0.1884), (-1.011, -0.9321, 0.182), (-1.01, -0.9366, 0.1764), (-1.009, -0.9421, 0.1718), (-1.008, -0.9484, 0.1684), (-1.007, -0.9552, 0.1663), (-1.005, -0.9551, 0.2388), (-1.005, -0.9481, 0.2367), (-1.005, -0.9417, 0.2333), (-1.005, -0.9361, 0.2287), (-1.005, -0.9315, 0.2231), (-1.005, -0.9281, 0.2167), (-1.005, -0.926, 0.2098), (-1.005, -0.9253, 0.2026), (-1.005, -0.926, 0.1954), (-1.005, -0.9281, 0.1884), (-1.005, -0.9315, 0.182), (-1.005, -0.9361, 0.1764), (-1.005, -0.9417, 0.1718), (-1.005, -0.9481, 0.1684), (-1.005, -0.9551, 0.1663)], [], [(76, 77, 3, 1), (77, 90, 5, 3), (90, 103, 7, 5), (103, 116, 9, 7), (116, 129, 11, 9), (129, 142, 13, 11), (142, 155, 15, 13), (155, 168, 17, 15), (168, 181, 19, 17), (181, 194, 21, 19), (194, 207, 23, 21), (207, 220, 25, 23), (220, 233, 27, 25), (233, 246, 29, 27), (246, 259, 31, 29), (259, 272, 33, 31), (272, 285, 35, 33), (285, 298, 37, 35), (298, 311, 39, 37), (311, 324, 41, 39), (324, 337, 43, 41), (337, 350, 45, 43), (350, 363, 47, 45), (363, 376, 49, 47), (376, 389, 51, 49), (389, 402, 53, 51), (402, 415, 55, 53), (415, 428, 57, 55), (428, 441, 59, 57), (441, 454, 61, 59), (3, 5, 7, 9, 11, 13, 15, 17, 19, 21, 23, 25, 27, 29, 31, 33, 35, 37, 39, 41, 43, 45, 47, 49, 51, 53, 55, 57, 59, 61, 63, 1), (454, 467, 63, 61), (467, 76, 1, 63), (0, 62, 60, 58, 56, 54, 52, 50, 48, 46, 44, 42, 40, 38, 36, 34, 32, 30, 28, 26, 24, 22, 20, 18, 16, 14, 12, 10, 8, 6, 4, 2), (62, 0, 64, 479), (479, 64, 65, 478), (478, 65, 66, 477), (477, 66, 67, 476), (476, 67, 68, 475), (475, 68, 69, 474), (474, 69, 70, 473), (473, 70, 71, 472), (472, 71, 72, 471), (471, 72, 73, 470), (470, 73, 74, 469), (469, 74, 75, 468), (468, 75, 76, 467), (60, 62, 479, 466), (466, 479, 478, 465), (465, 478, 477, 464), (464, 477, 476, 463), (463, 476, 475, 462), (462, 475, 474, 461), (461, 474, 473, 460), (460, 473, 472, 459), (459, 472, 471, 458), (458, 471, 470, 457), (457, 470, 469, 456), (456, 469, 468, 455), (455, 468, 467, 454), (58, 60, 466, 453), (453, 466, 465, 452), (452, 465, 464, 451), (451, 464, 463, 450), (450, 463, 462, 449), (449, 462, 461, 448), (448, 461, 460, 447), (447, 460, 459, 446), (446, 459, 458, 445), (445, 458, 457, 444), (444, 457, 456, 443), (443, 456, 455, 442), (442, 455, 454, 441), (56, 58, 453, 440), (440, 453, 452, 439), (439, 452, 451, 438), (438, 451, 450, 437), (437, 450, 449, 436), (436, 449, 448, 435), (435, 448, 447, 434), (434, 447, 446, 433), (433, 446, 445, 432), (432, 445, 444, 431), (431, 444, 443, 430), (430, 443, 442, 429), (429, 442, 441, 428), (54, 56, 440, 427), (427, 440, 439, 426), (426, 439, 438, 425), (425, 438, 437, 424), (424, 437, 436, 423), (423, 436, 435, 422), (422, 435, 434, 421), (421, 434, 433, 420), (420, 433, 432, 419), (419, 432, 431, 418), (418, 431, 430, 417), (417, 430, 429, 416), (416, 429, 428, 415), (52, 54, 427, 414), (414, 427, 426, 413), (413, 426, 425, 412), (412, 425, 424, 411), (411, 424, 423, 410), (410, 423, 422, 409), (409, 422, 421, 408), (408, 421, 420, 407), (407, 420, 419, 406), (406, 419, 418, 405), (405, 418, 417, 404), (404, 417, 416, 403), (403, 416, 415, 402), (50, 52, 414, 401), (401, 414, 413, 400), (400, 413, 412, 399), (399, 412, 411, 398), (398, 411, 410, 397), (397, 410, 409, 396), (396, 409, 408, 395), (395, 408, 407, 394), (394, 407, 406, 393), (393, 406, 405, 392), (392, 405, 404, 391), (391, 404, 403, 390), (390, 403, 402, 389), (48, 50, 401, 388), (388, 401, 400, 387), (387, 400, 399, 386), (386, 399, 398, 385), (385, 398, 397, 384), (384, 397, 396, 383), (383, 396, 395, 382), (382, 395, 394, 381), (381, 394, 393, 380), (380, 393, 392, 379), (379, 392, 391, 378), (378, 391, 390, 377), (377, 390, 389, 376), (46, 48, 388, 375), (375, 388, 387, 374), (374, 387, 386, 373), (373, 386, 385, 372), (372, 385, 384, 371), (371, 384, 383, 370), (370, 383, 382, 369), (369, 382, 381, 368), (368, 381, 380, 367), (367, 380, 379, 366), (366, 379, 378, 365), (365, 378, 377, 364), (364, 377, 376, 363), (44, 46, 375, 362), (362, 375, 374, 361), (361, 374, 373, 360), (360, 373, 372, 359), (359, 372, 371, 358), (358, 371, 370, 357), (357, 370, 369, 356), (356, 369, 368, 355), (355, 368, 367, 354), (354, 367, 366, 353), (353, 366, 365, 352), (352, 365, 364, 351), (351, 364, 363, 350), (42, 44, 362, 349), (349, 362, 361, 348), (348, 361, 360, 347), (347, 360, 359, 346), (346, 359, 358, 345), (345, 358, 357, 344), (344, 357, 356, 343), (343, 356, 355, 342), (342, 355, 354, 341), (341, 354, 353, 340), (340, 353, 352, 339), (339, 352, 351, 338), (338, 351, 350, 337), (40, 42, 349, 336), (336, 349, 348, 335), (335, 348, 347, 334), (334, 347, 346, 333), (333, 346, 345, 332), (332, 345, 344, 331), (331, 344, 343, 330), (330, 343, 342, 329), (329, 342, 341, 328), (328, 341, 340, 327), (327, 340, 339, 326), (326, 339, 338, 325), (325, 338, 337, 324), (38, 40, 336, 323), (323, 336, 335, 322), (322, 335, 334, 321), (321, 334, 333, 320), (320, 333, 332, 319), (319, 332, 331, 318), (318, 331, 330, 317), (317, 330, 329, 316), (316, 329, 328, 315), (315, 328, 327, 314), (314, 327, 326, 313), (313, 326, 325, 312), (312, 325, 324, 311), (36, 38, 323, 310), (310, 323, 322, 309), (309, 322, 321, 308), (308, 321, 320, 307), (307, 320, 319, 306), (306, 319, 318, 305), (305, 318, 317, 304), (304, 317, 316, 303), (303, 316, 315, 302), (302, 315, 314, 301), (301, 314, 313, 300), (300, 313, 312, 299), (299, 312, 311, 298), (34, 36, 310, 297), (297, 310, 309, 296), (296, 309, 308, 295), (295, 308, 307, 294), (294, 307, 306, 293), (293, 306, 305, 292), (292, 305, 304, 291), (291, 304, 303, 290), (290, 303, 302, 289), (289, 302, 301, 288), (288, 301, 300, 287), (287, 300, 299, 286), (286, 299, 298, 285), (32, 34, 297, 284), (284, 297, 296, 283), (283, 296, 295, 282), (282, 295, 294, 281), (281, 294, 293, 280), (280, 293, 292, 279), (279, 292, 291, 278), (278, 291, 290, 277), (277, 290, 289, 276), (276, 289, 288, 275), (275, 288, 287, 274), (274, 287, 286, 273), (273, 286, 285, 272), (30, 32, 284, 271), (271, 284, 283, 270), (270, 283, 282, 269), (269, 282, 281, 268), (268, 281, 280, 267), (267, 280, 279, 266), (266, 279, 278, 265), (265, 278, 277, 264), (264, 277, 276, 263), (263, 276, 275, 262), (262, 275, 274, 261), (261, 274, 273, 260), (260, 273, 272, 259), (28, 30, 271, 258), (258, 271, 270, 257), (257, 270, 269, 256), (256, 269, 268, 255), (255, 268, 267, 254), (254, 267, 266, 253), (253, 266, 265, 252), (252, 265, 264, 251), (251, 264, 263, 250), (250, 263, 262, 249), (249, 262, 261, 248), (248, 261, 260, 247), (247, 260, 259, 246), (26, 28, 258, 245), (245, 258, 257, 244), (244, 257, 256, 243), (243, 256, 255, 242), (242, 255, 254, 241), (241, 254, 253, 240), (240, 253, 252, 239), (239, 252, 251, 238), (238, 251, 250, 237), (237, 250, 249, 236), (236, 249, 248, 235), (235, 248, 247, 234), (234, 247, 246, 233), (24, 26, 245, 232), (232, 245, 244, 231), (231, 244, 243, 230), (230, 243, 242, 229), (229, 242, 241, 228), (228, 241, 240, 227), (227, 240, 239, 226), (226, 239, 238, 225), (225, 238, 237, 224), (224, 237, 236, 223), (223, 236, 235, 222), (222, 235, 234, 221), (221, 234, 233, 220), (22, 24, 232, 219), (219, 232, 231, 218), (218, 231, 230, 217), (217, 230, 229, 216), (216, 229, 228, 215), (215, 228, 227, 214), (214, 227, 226, 213), (213, 226, 225, 212), (212, 225, 224, 211), (211, 224, 223, 210), (210, 223, 222, 209), (209, 222, 221, 208), (208, 221, 220, 207), (20, 22, 219, 206), (206, 219, 218, 205), (205, 218, 217, 204), (204, 217, 216, 203), (203, 216, 215, 202), (202, 215, 214, 201), (201, 214, 213, 200), (200, 213, 212, 199), (199, 212, 211, 198), (198, 211, 210, 197), (197, 210, 209, 196), (196, 209, 208, 195), (195, 208, 207, 194), (18, 20, 206, 193), (193, 206, 205, 192), (192, 205, 204, 191), (191, 204, 203, 190), (190, 203, 202, 189), (189, 202, 201, 188), (188, 201, 200, 187), (187, 200, 199, 186), (186, 199, 198, 185), (185, 198, 197, 184), (184, 197, 196, 183), (183, 196, 195, 182), (182, 195, 194, 181), (16, 18, 193, 180), (180, 193, 192, 179), (179, 192, 191, 178), (178, 191, 190, 177), (177, 190, 189, 176), (176, 189, 188, 175), (175, 188, 187, 174), (174, 187, 186, 173), (173, 186, 185, 172), (172, 185, 184, 171), (171, 184, 183, 170), (170, 183, 182, 169), (169, 182, 181, 168), (14, 16, 180, 167), (167, 180, 179, 166), (166, 179, 178, 165), (165, 178, 177, 164), (164, 177, 176, 163), (163, 176, 175, 162), (162, 175, 174, 161), (161, 174, 173, 160), (160, 173, 172, 159), (159, 172, 171, 158), (158, 171, 170, 157), (157, 170, 169, 156), (156, 169, 168, 155), (12, 14, 167, 154), (154, 167, 166, 153), (153, 166, 165, 152), (152, 165, 164, 151), (151, 164, 163, 150), (150, 163, 162, 149), (149, 162, 161, 148), (148, 161, 160, 147), (147, 160, 159, 146), (146, 159, 158, 145), (145, 158, 157, 144), (144, 157, 156, 143), (143, 156, 155, 142), (10, 12, 154, 141), (141, 154, 153, 140), (140, 153, 152, 139), (139, 152, 151, 138), (138, 151, 150, 137), (137, 150, 149, 136), (136, 149, 148, 135), (135, 148, 147, 134), (134, 147, 146, 133), (133, 146, 145, 132), (132, 145, 144, 131), (131, 144, 143, 130), (130, 143, 142, 129), (8, 10, 141, 128), (128, 141, 140, 127), (127, 140, 139, 126), (126, 139, 138, 125), (125, 138, 137, 124), (124, 137, 136, 123), (123, 136, 135, 122), (122, 135, 134, 121), (121, 134, 133, 120), (120, 133, 132, 119), (119, 132, 131, 118), (118, 131, 130, 117), (117, 130, 129, 116), (6, 8, 128, 115), (115, 128, 127, 114), (114, 127, 126, 113), (113, 126, 125, 112), (112, 125, 124, 111), (111, 124, 123, 110), (110, 123, 122, 109), (109, 122, 121, 108), (108, 121, 120, 107), (107, 120, 119, 106), (106, 119, 118, 105), (105, 118, 117, 104), (104, 117, 116, 103), (4, 6, 115, 102), (102, 115, 114, 101), (101, 114, 113, 100), (100, 113, 112, 99), (99, 112, 111, 98), (98, 111, 110, 97), (97, 110, 109, 96), (96, 109, 108, 95), (95, 108, 107, 94), (94, 107, 106, 93), (93, 106, 105, 92), (92, 105, 104, 91), (91, 104, 103, 90), (2, 4, 102, 89), (89, 102, 101, 88), (88, 101, 100, 87), (87, 100, 99, 86), (86, 99, 98, 85), (85, 98, 97, 84), (84, 97, 96, 83), (83, 96, 95, 82), (82, 95, 94, 81), (81, 94, 93, 80), (80, 93, 92, 79), (79, 92, 91, 78), (78, 91, 90, 77), (0, 2, 89, 64), (64, 89, 88, 65), (65, 88, 87, 66), (66, 87, 86, 67), (67, 86, 85, 68), (68, 85, 84, 69), (69, 84, 83, 70), (70, 83, 82, 71), (71, 82, 81, 72), (72, 81, 80, 73), (73, 80, 79, 74), (74, 79, 78, 75), (75, 78, 77, 76), (950, 483, 482, 949), (958, 491, 490, 957), (951, 484, 483, 950), (959, 492, 491, 958), (952, 485, 484, 951), (960, 493, 492, 959), (953, 486, 485, 952), (961, 494, 493, 960), (954, 487, 486, 953), (947, 480, 751), (555, 494, 961), (955, 488, 487, 954), (948, 481, 480, 947), (956, 489, 488, 955), (949, 482, 481, 948), (957, 490, 489, 956), (482, 497, 496, 481), (490, 505, 504, 489), (483, 498, 497, 482), (491, 506, 505, 490), (484, 499, 498, 483), (492, 507, 506, 491), (485, 500, 499, 484), (493, 508, 507, 492), (486, 501, 500, 485), (494, 509, 508, 493), (487, 502, 501, 486), (480, 495, 751), (555, 509, 494), (488, 503, 502, 487), (481, 496, 495, 480), (489, 504, 503, 488), (501, 516, 515, 500), (509, 524, 523, 508), (502, 517, 516, 501), (495, 510, 751), (555, 524, 509), (503, 518, 517, 502), (496, 511, 510, 495), (504, 519, 518, 503), (497, 512, 511, 496), (505, 520, 519, 504), (498, 513, 512, 497), (506, 521, 520, 505), (499, 514, 513, 498), (507, 522, 521, 506), (500, 515, 514, 499), (508, 523, 522, 507), (520, 535, 534, 519), (513, 528, 527, 512), (521, 536, 535, 520), (514, 529, 528, 513), (522, 537, 536, 521), (515, 530, 529, 514), (523, 538, 537, 522), (516, 531, 530, 515), (524, 539, 538, 523), (517, 532, 531, 516), (510, 525, 751), (555, 539, 524), (518, 533, 532, 517), (511, 526, 525, 510), (519, 534, 533, 518), (512, 527, 526, 511), (539, 554, 553, 538), (532, 547, 546, 531), (525, 540, 751), (555, 554, 539), (533, 548, 547, 532), (526, 541, 540, 525), (534, 549, 548, 533), (527, 542, 541, 526), (535, 550, 549, 534), (528, 543, 542, 527), (536, 551, 550, 535), (529, 544, 543, 528), (537, 552, 551, 536), (530, 545, 544, 529), (538, 553, 552, 537), (531, 546, 545, 530), (543, 559, 558, 542), (551, 567, 566, 550), (544, 560, 559, 543), (552, 568, 567, 551), (545, 561, 560, 544), (553, 569, 568, 552), (546, 562, 561, 545), (554, 570, 569, 553), (547, 563, 562, 546), (540, 556, 751), (555, 570, 554), (548, 564, 563, 547), (541, 557, 556, 540), (549, 565, 564, 548), (542, 558, 557, 541), (550, 566, 565, 549), (563, 578, 577, 562), (556, 571, 751), (555, 585, 570), (564, 579, 578, 563), (557, 572, 571, 556), (565, 580, 579, 564), (558, 573, 572, 557), (566, 581, 580, 565), (559, 574, 573, 558), (567, 582, 581, 566), (560, 575, 574, 559), (568, 583, 582, 567), (561, 576, 575, 560), (569, 584, 583, 568), (562, 577, 576, 561), (570, 585, 584, 569), (582, 597, 596, 581), (575, 590, 589, 574), (583, 598, 597, 582), (576, 591, 590, 575), (584, 599, 598, 583), (577, 592, 591, 576), (585, 600, 599, 584), (578, 593, 592, 577), (571, 586, 751), (555, 600, 585), (579, 594, 593, 578), (572, 587, 586, 571), (580, 595, 594, 579), (573, 588, 587, 572), (581, 596, 595, 580), (574, 589, 588, 573), (555, 615, 600), (594, 609, 608, 593), (587, 602, 601, 586), (595, 610, 609, 594), (588, 603, 602, 587), (596, 611, 610, 595), (589, 604, 603, 588), (597, 612, 611, 596), (590, 605, 604, 589), (598, 613, 612, 597), (591, 606, 605, 590), (599, 614, 613, 598), (592, 607, 606, 591), (600, 615, 614, 599), (593, 608, 607, 592), (586, 601, 751), (613, 628, 627, 612), (606, 621, 620, 605), (614, 629, 628, 613), (607, 622, 621, 606), (615, 630, 629, 614), (608, 623, 622, 607), (601, 616, 751), (555, 630, 615), (609, 624, 623, 608), (602, 617, 616, 601), (610, 625, 624, 609), (603, 618, 617, 602), (611, 626, 625, 610), (604, 619, 618, 603), (612, 627, 626, 611), (605, 620, 619, 604), (617, 632, 631, 616), (625, 640, 639, 624), (618, 633, 632, 617), (626, 641, 640, 625), (619, 634, 633, 618), (627, 642, 641, 626), (620, 635, 634, 619), (628, 643, 642, 627), (621, 636, 635, 620), (629, 644, 643, 628), (622, 637, 636, 621), (630, 645, 644, 629), (623, 638, 637, 622), (616, 631, 751), (555, 645, 630), (624, 639, 638, 623), (636, 651, 650, 635), (644, 659, 658, 643), (637, 652, 651, 636), (645, 660, 659, 644), (638, 653, 652, 637), (631, 646, 751), (555, 660, 645), (639, 654, 653, 638), (632, 647, 646, 631), (640, 655, 654, 639), (633, 648, 647, 632), (641, 656, 655, 640), (634, 649, 648, 633), (642, 657, 656, 641), (635, 650, 649, 634), (643, 658, 657, 642), (655, 670, 669, 654), (648, 663, 662, 647), (656, 671, 670, 655), (649, 664, 663, 648), (657, 672, 671, 656), (650, 665, 664, 649), (658, 673, 672, 657), (651, 666, 665, 650), (659, 674, 673, 658), (652, 667, 666, 651), (660, 675, 674, 659), (653, 668, 667, 652), (646, 661, 751), (555, 675, 660), (654, 669, 668, 653), (647, 662, 661, 646), (674, 689, 688, 673), (667, 682, 681, 666), (675, 690, 689, 674), (668, 683, 682, 667), (661, 676, 751), (555, 690, 675), (669, 684, 683, 668), (662, 677, 676, 661), (670, 685, 684, 669), (663, 678, 677, 662), (671, 686, 685, 670), (664, 679, 678, 663), (672, 687, 686, 671), (665, 680, 679, 664), (673, 688, 687, 672), (666, 681, 680, 665), (678, 693, 692, 677), (686, 701, 700, 685), (679, 694, 693, 678), (687, 702, 701, 686), (680, 695, 694, 679), (688, 703, 702, 687), (681, 696, 695, 680), (689, 704, 703, 688), (682, 697, 696, 681), (690, 705, 704, 689), (683, 698, 697, 682), (676, 691, 751), (555, 705, 690), (684, 699, 698, 683), (677, 692, 691, 676), (685, 700, 699, 684), (697, 712, 711, 696), (705, 720, 719, 704), (698, 713, 712, 697), (691, 706, 751), (555, 720, 705), (699, 714, 713, 698), (692, 707, 706, 691), (700, 715, 714, 699), (693, 708, 707, 692), (701, 716, 715, 700), (694, 709, 708, 693), (702, 717, 716, 701), (695, 710, 709, 694), (703, 718, 717, 702), (696, 711, 710, 695), (704, 719, 718, 703), (716, 731, 730, 715), (709, 724, 723, 708), (717, 732, 731, 716), (710, 725, 724, 709), (718, 733, 732, 717), (711, 726, 725, 710), (719, 734, 733, 718), (712, 727, 726, 711), (720, 735, 734, 719), (713, 728, 727, 712), (706, 721, 751), (555, 735, 720), (714, 729, 728, 713), (707, 722, 721, 706), (715, 730, 729, 714), (708, 723, 722, 707), (735, 750, 749, 734), (728, 743, 742, 727), (721, 736, 751), (555, 750, 735), (729, 744, 743, 728), (722, 737, 736, 721), (730, 745, 744, 729), (723, 738, 737, 722), (731, 746, 745, 730), (724, 739, 738, 723), (732, 747, 746, 731), (725, 740, 739, 724), (733, 748, 747, 732), (726, 741, 740, 725), (734, 749, 748, 733), (727, 742, 741, 726), (747, 763, 762, 746), (740, 756, 755, 739), (748, 764, 763, 747), (741, 757, 756, 740), (749, 765, 764, 748), (742, 758, 757, 741), (750, 766, 765, 749), (743, 759, 758, 742), (736, 752, 751), (555, 766, 750), (744, 760, 759, 743), (737, 753, 752, 736), (745, 761, 760, 744), (738, 754, 753, 737), (746, 762, 761, 745), (739, 755, 754, 738), (752, 767, 751), (555, 781, 766), (760, 775, 774, 759), (753, 768, 767, 752), (761, 776, 775, 760), (754, 769, 768, 753), (762, 777, 776, 761), (755, 770, 769, 754), (763, 778, 777, 762), (756, 771, 770, 755), (764, 779, 778, 763), (757, 772, 771, 756), (765, 780, 779, 764), (758, 773, 772, 757), (766, 781, 780, 765), (759, 774, 773, 758), (771, 786, 785, 770), (779, 794, 793, 778), (772, 787, 786, 771), (780, 795, 794, 779), (773, 788, 787, 772), (781, 796, 795, 780), (774, 789, 788, 773), (767, 782, 751), (555, 796, 781), (775, 790, 789, 774), (768, 783, 782, 767), (776, 791, 790, 775), (769, 784, 783, 768), (777, 792, 791, 776), (770, 785, 784, 769), (778, 793, 792, 777), (790, 805, 804, 789), (783, 798, 797, 782), (791, 806, 805, 790), (784, 799, 798, 783), (792, 807, 806, 791), (785, 800, 799, 784), (793, 808, 807, 792), (786, 801, 800, 785), (794, 809, 808, 793), (787, 802, 801, 786), (795, 810, 809, 794), (788, 803, 802, 787), (796, 811, 810, 795), (789, 804, 803, 788), (782, 797, 751), (555, 811, 796), (802, 817, 816, 801), (810, 825, 824, 809), (803, 818, 817, 802), (811, 826, 825, 810), (804, 819, 818, 803), (555, 826, 811), (805, 820, 819, 804), (797, 812, 751), (798, 813, 812, 797), (806, 821, 820, 805), (799, 814, 813, 798), (807, 822, 821, 806), (800, 815, 814, 799), (808, 823, 822, 807), (801, 816, 815, 800), (809, 824, 823, 808), (821, 836, 835, 820), (814, 829, 828, 813), (822, 837, 836, 821), (815, 830, 829, 814), (823, 838, 837, 822), (816, 831, 830, 815), (824, 839, 838, 823), (817, 832, 831, 816), (825, 840, 839, 824), (818, 833, 832, 817), (826, 841, 840, 825), (819, 834, 833, 818), (812, 827, 751), (555, 841, 826), (820, 835, 834, 819), (813, 828, 827, 812), (840, 855, 854, 839), (833, 848, 847, 832), (841, 856, 855, 840), (834, 849, 848, 833), (827, 842, 751), (555, 856, 841), (835, 850, 849, 834), (828, 843, 842, 827), (836, 851, 850, 835), (829, 844, 843, 828), (837, 852, 851, 836), (830, 845, 844, 829), (838, 853, 852, 837), (831, 846, 845, 830), (839, 854, 853, 838), (832, 847, 846, 831), (852, 867, 866, 851), (845, 860, 859, 844), (853, 868, 867, 852), (846, 861, 860, 845), (854, 869, 868, 853), (847, 862, 861, 846), (855, 870, 869, 854), (848, 863, 862, 847), (856, 871, 870, 855), (849, 864, 863, 848), (842, 857, 751), (555, 871, 856), (850, 865, 864, 849), (843, 858, 857, 842), (851, 866, 865, 850), (844, 859, 858, 843), (871, 886, 885, 870), (864, 879, 878, 863), (857, 872, 751), (555, 886, 871), (865, 880, 879, 864), (858, 873, 872, 857), (866, 881, 880, 865), (859, 874, 873, 858), (867, 882, 881, 866), (860, 875, 874, 859), (868, 883, 882, 867), (861, 876, 875, 860), (869, 884, 883, 868), (862, 877, 876, 861), (870, 885, 884, 869), (863, 878, 877, 862), (875, 890, 889, 874), (883, 898, 897, 882), (876, 891, 890, 875), (884, 899, 898, 883), (877, 892, 891, 876), (885, 900, 899, 884), (878, 893, 892, 877), (886, 901, 900, 885), (879, 894, 893, 878), (872, 887, 751), (555, 901, 886), (880, 895, 894, 879), (873, 888, 887, 872), (881, 896, 895, 880), (874, 889, 888, 873), (882, 897, 896, 881), (894, 909, 908, 893), (887, 902, 751), (555, 916, 901), (895, 910, 909, 894), (888, 903, 902, 887), (896, 911, 910, 895), (889, 904, 903, 888), (897, 912, 911, 896), (890, 905, 904, 889), (898, 913, 912, 897), (891, 906, 905, 890), (899, 914, 913, 898), (892, 907, 906, 891), (900, 915, 914, 899), (893, 908, 907, 892), (901, 916, 915, 900), (913, 928, 927, 912), (906, 921, 920, 905), (914, 929, 928, 913), (907, 922, 921, 906), (915, 930, 929, 914), (908, 923, 922, 907), (916, 931, 930, 915), (909, 924, 923, 908), (902, 917, 751), (555, 931, 916), (910, 925, 924, 909), (903, 918, 917, 902), (911, 926, 925, 910), (904, 919, 918, 903), (912, 927, 926, 911), (905, 920, 919, 904), (917, 932, 751), (555, 946, 931), (925, 940, 939, 924), (918, 933, 932, 917), (926, 941, 940, 925), (919, 934, 933, 918), (927, 942, 941, 926), (920, 935, 934, 919), (928, 943, 942, 927), (921, 936, 935, 920), (929, 944, 943, 928), (922, 937, 936, 921), (930, 945, 944, 929), (923, 938, 937, 922), (931, 946, 945, 930), (924, 939, 938, 923), (936, 951, 950, 935), (944, 959, 958, 943), (937, 952, 951, 936), (945, 960, 959, 944), (938, 953, 952, 937), (946, 961, 960, 945), (939, 954, 953, 938), (932, 947, 751), (555, 961, 946), (940, 955, 954, 939), (933, 948, 947, 932), (941, 956, 955, 940), (934, 949, 948, 933), (942, 957, 956, 941), (935, 950, 949, 934), (943, 958, 957, 942), (1038, 963, 965, 1039), (1039, 965, 967, 1052), (1052, 967, 969, 1065), (1065, 969, 971, 1078), (1078, 971, 973, 1091), (1091, 973, 975, 1104), (1104, 975, 977, 1117), (1117, 977, 979, 1130), (1130, 979, 981, 1143), (1143, 981, 983, 1156), (1156, 983, 985, 1169), (1169, 985, 987, 1182), (1182, 987, 989, 1195), (1195, 989, 991, 1208), (1208, 991, 993, 1221), (1221, 993, 995, 1234), (1234, 995, 997, 1247), (1247, 997, 999, 1260), (1260, 999, 1001, 1273), (1273, 1001, 1003, 1286), (1286, 1003, 1005, 1299), (1299, 1005, 1007, 1312), (1312, 1007, 1009, 1325), (1325, 1009, 1011, 1338), (1338, 1011, 1013, 1351), (1351, 1013, 1015, 1364), (1364, 1015, 1017, 1377), (1377, 1017, 1019, 1390), (1390, 1019, 1021, 1403), (1403, 1021, 1023, 1416), (965, 963, 1025, 1023, 1021, 1019, 1017, 1015, 1013, 1011, 1009, 1007, 1005, 1003, 1001, 999, 997, 995, 993, 991, 989, 987, 985, 983, 981, 979, 977, 975, 973, 971, 969, 967), (1416, 1023, 1025, 1429), (1429, 1025, 963, 1038), (962, 964, 966, 968, 970, 972, 974, 976, 978, 980, 982, 984, 986, 988, 990, 992, 994, 996, 998, 1000, 1002, 1004, 1006, 1008, 1010, 1012, 1014, 1016, 1018, 1020, 1022, 1024), (1024, 1441, 1026, 962), (1441, 1440, 1027, 1026), (1440, 1439, 1028, 1027), (1439, 1438, 1029, 1028), (1438, 1437, 1030, 1029), (1437, 1436, 1031, 1030), (1436, 1435, 1032, 1031), (1435, 1434, 1033, 1032), (1434, 1433, 1034, 1033), (1433, 1432, 1035, 1034), (1432, 1431, 1036, 1035), (1431, 1430, 1037, 1036), (1430, 1429, 1038, 1037), (1022, 1428, 1441, 1024), (1428, 1427, 1440, 1441), (1427, 1426, 1439, 1440), (1426, 1425, 1438, 1439), (1425, 1424, 1437, 1438), (1424, 1423, 1436, 1437), (1423, 1422, 1435, 1436), (1422, 1421, 1434, 1435), (1421, 1420, 1433, 1434), (1420, 1419, 1432, 1433), (1419, 1418, 1431, 1432), (1418, 1417, 1430, 1431), (1417, 1416, 1429, 1430), (1020, 1415, 1428, 1022), (1415, 1414, 1427, 1428), (1414, 1413, 1426, 1427), (1413, 1412, 1425, 1426), (1412, 1411, 1424, 1425), (1411, 1410, 1423, 1424), (1410, 1409, 1422, 1423), (1409, 1408, 1421, 1422), (1408, 1407, 1420, 1421), (1407, 1406, 1419, 1420), (1406, 1405, 1418, 1419), (1405, 1404, 1417, 1418), (1404, 1403, 1416, 1417), (1018, 1402, 1415, 1020), (1402, 1401, 1414, 1415), (1401, 1400, 1413, 1414), (1400, 1399, 1412, 1413), (1399, 1398, 1411, 1412), (1398, 1397, 1410, 1411), (1397, 1396, 1409, 1410), (1396, 1395, 1408, 1409), (1395, 1394, 1407, 1408), (1394, 1393, 1406, 1407), (1393, 1392, 1405, 1406), (1392, 1391, 1404, 1405), (1391, 1390, 1403, 1404), (1016, 1389, 1402, 1018), (1389, 1388, 1401, 1402), (1388, 1387, 1400, 1401), (1387, 1386, 1399, 1400), (1386, 1385, 1398, 1399), (1385, 1384, 1397, 1398), (1384, 1383, 1396, 1397), (1383, 1382, 1395, 1396), (1382, 1381, 1394, 1395), (1381, 1380, 1393, 1394), (1380, 1379, 1392, 1393), (1379, 1378, 1391, 1392), (1378, 1377, 1390, 1391), (1014, 1376, 1389, 1016), (1376, 1375, 1388, 1389), (1375, 1374, 1387, 1388), (1374, 1373, 1386, 1387), (1373, 1372, 1385, 1386), (1372, 1371, 1384, 1385), (1371, 1370, 1383, 1384), (1370, 1369, 1382, 1383), (1369, 1368, 1381, 1382), (1368, 1367, 1380, 1381), (1367, 1366, 1379, 1380), (1366, 1365, 1378, 1379), (1365, 1364, 1377, 1378), (1012, 1363, 1376, 1014), (1363, 1362, 1375, 1376), (1362, 1361, 1374, 1375), (1361, 1360, 1373, 1374), (1360, 1359, 1372, 1373), (1359, 1358, 1371, 1372), (1358, 1357, 1370, 1371), (1357, 1356, 1369, 1370), (1356, 1355, 1368, 1369), (1355, 1354, 1367, 1368), (1354, 1353, 1366, 1367), (1353, 1352, 1365, 1366), (1352, 1351, 1364, 1365), (1010, 1350, 1363, 1012), (1350, 1349, 1362, 1363), (1349, 1348, 1361, 1362), (1348, 1347, 1360, 1361), (1347, 1346, 1359, 1360), (1346, 1345, 1358, 1359), (1345, 1344, 1357, 1358), (1344, 1343, 1356, 1357), (1343, 1342, 1355, 1356), (1342, 1341, 1354, 1355), (1341, 1340, 1353, 1354), (1340, 1339, 1352, 1353), (1339, 1338, 1351, 1352), (1008, 1337, 1350, 1010), (1337, 1336, 1349, 1350), (1336, 1335, 1348, 1349), (1335, 1334, 1347, 1348), (1334, 1333, 1346, 1347), (1333, 1332, 1345, 1346), (1332, 1331, 1344, 1345), (1331, 1330, 1343, 1344), (1330, 1329, 1342, 1343), (1329, 1328, 1341, 1342), (1328, 1327, 1340, 1341), (1327, 1326, 1339, 1340), (1326, 1325, 1338, 1339), (1006, 1324, 1337, 1008), (1324, 1323, 1336, 1337), (1323, 1322, 1335, 1336), (1322, 1321, 1334, 1335), (1321, 1320, 1333, 1334), (1320, 1319, 1332, 1333), (1319, 1318, 1331, 1332), (1318, 1317, 1330, 1331), (1317, 1316, 1329, 1330), (1316, 1315, 1328, 1329), (1315, 1314, 1327, 1328), (1314, 1313, 1326, 1327), (1313, 1312, 1325, 1326), (1004, 1311, 1324, 1006), (1311, 1310, 1323, 1324), (1310, 1309, 1322, 1323), (1309, 1308, 1321, 1322), (1308, 1307, 1320, 1321), (1307, 1306, 1319, 1320), (1306, 1305, 1318, 1319), (1305, 1304, 1317, 1318), (1304, 1303, 1316, 1317), (1303, 1302, 1315, 1316), (1302, 1301, 1314, 1315), (1301, 1300, 1313, 1314), (1300, 1299, 1312, 1313), (1002, 1298, 1311, 1004), (1298, 1297, 1310, 1311), (1297, 1296, 1309, 1310), (1296, 1295, 1308, 1309), (1295, 1294, 1307, 1308), (1294, 1293, 1306, 1307), (1293, 1292, 1305, 1306), (1292, 1291, 1304, 1305), (1291, 1290, 1303, 1304), (1290, 1289, 1302, 1303), (1289, 1288, 1301, 1302), (1288, 1287, 1300, 1301), (1287, 1286, 1299, 1300), (1000, 1285, 1298, 1002), (1285, 1284, 1297, 1298), (1284, 1283, 1296, 1297), (1283, 1282, 1295, 1296), (1282, 1281, 1294, 1295), (1281, 1280, 1293, 1294), (1280, 1279, 1292, 1293), (1279, 1278, 1291, 1292), (1278, 1277, 1290, 1291), (1277, 1276, 1289, 1290), (1276, 1275, 1288, 1289), (1275, 1274, 1287, 1288), (1274, 1273, 1286, 1287), (998, 1272, 1285, 1000), (1272, 1271, 1284, 1285), (1271, 1270, 1283, 1284), (1270, 1269, 1282, 1283), (1269, 1268, 1281, 1282), (1268, 1267, 1280, 1281), (1267, 1266, 1279, 1280), (1266, 1265, 1278, 1279), (1265, 1264, 1277, 1278), (1264, 1263, 1276, 1277), (1263, 1262, 1275, 1276), (1262, 1261, 1274, 1275), (1261, 1260, 1273, 1274), (996, 1259, 1272, 998), (1259, 1258, 1271, 1272), (1258, 1257, 1270, 1271), (1257, 1256, 1269, 1270), (1256, 1255, 1268, 1269), (1255, 1254, 1267, 1268), (1254, 1253, 1266, 1267), (1253, 1252, 1265, 1266), (1252, 1251, 1264, 1265), (1251, 1250, 1263, 1264), (1250, 1249, 1262, 1263), (1249, 1248, 1261, 1262), (1248, 1247, 1260, 1261), (994, 1246, 1259, 996), (1246, 1245, 1258, 1259), (1245, 1244, 1257, 1258), (1244, 1243, 1256, 1257), (1243, 1242, 1255, 1256), (1242, 1241, 1254, 1255), (1241, 1240, 1253, 1254), (1240, 1239, 1252, 1253), (1239, 1238, 1251, 1252), (1238, 1237, 1250, 1251), (1237, 1236, 1249, 1250), (1236, 1235, 1248, 1249), (1235, 1234, 1247, 1248), (992, 1233, 1246, 994), (1233, 1232, 1245, 1246), (1232, 1231, 1244, 1245), (1231, 1230, 1243, 1244), (1230, 1229, 1242, 1243), (1229, 1228, 1241, 1242), (1228, 1227, 1240, 1241), (1227, 1226, 1239, 1240), (1226, 1225, 1238, 1239), (1225, 1224, 1237, 1238), (1224, 1223, 1236, 1237), (1223, 1222, 1235, 1236), (1222, 1221, 1234, 1235), (990, 1220, 1233, 992), (1220, 1219, 1232, 1233), (1219, 1218, 1231, 1232), (1218, 1217, 1230, 1231), (1217, 1216, 1229, 1230), (1216, 1215, 1228, 1229), (1215, 1214, 1227, 1228), (1214, 1213, 1226, 1227), (1213, 1212, 1225, 1226), (1212, 1211, 1224, 1225), (1211, 1210, 1223, 1224), (1210, 1209, 1222, 1223), (1209, 1208, 1221, 1222), (988, 1207, 1220, 990), (1207, 1206, 1219, 1220), (1206, 1205, 1218, 1219), (1205, 1204, 1217, 1218), (1204, 1203, 1216, 1217), (1203, 1202, 1215, 1216), (1202, 1201, 1214, 1215), (1201, 1200, 1213, 1214), (1200, 1199, 1212, 1213), (1199, 1198, 1211, 1212), (1198, 1197, 1210, 1211), (1197, 1196, 1209, 1210), (1196, 1195, 1208, 1209), (986, 1194, 1207, 988), (1194, 1193, 1206, 1207), (1193, 1192, 1205, 1206), (1192, 1191, 1204, 1205), (1191, 1190, 1203, 1204), (1190, 1189, 1202, 1203), (1189, 1188, 1201, 1202), (1188, 1187, 1200, 1201), (1187, 1186, 1199, 1200), (1186, 1185, 1198, 1199), (1185, 1184, 1197, 1198), (1184, 1183, 1196, 1197), (1183, 1182, 1195, 1196), (984, 1181, 1194, 986), (1181, 1180, 1193, 1194), (1180, 1179, 1192, 1193), (1179, 1178, 1191, 1192), (1178, 1177, 1190, 1191), (1177, 1176, 1189, 1190), (1176, 1175, 1188, 1189), (1175, 1174, 1187, 1188), (1174, 1173, 1186, 1187), (1173, 1172, 1185, 1186), (1172, 1171, 1184, 1185), (1171, 1170, 1183, 1184), (1170, 1169, 1182, 1183), (982, 1168, 1181, 984), (1168, 1167, 1180, 1181), (1167, 1166, 1179, 1180), (1166, 1165, 1178, 1179), (1165, 1164, 1177, 1178), (1164, 1163, 1176, 1177), (1163, 1162, 1175, 1176), (1162, 1161, 1174, 1175), (1161, 1160, 1173, 1174), (1160, 1159, 1172, 1173), (1159, 1158, 1171, 1172), (1158, 1157, 1170, 1171), (1157, 1156, 1169, 1170), (980, 1155, 1168, 982), (1155, 1154, 1167, 1168), (1154, 1153, 1166, 1167), (1153, 1152, 1165, 1166), (1152, 1151, 1164, 1165), (1151, 1150, 1163, 1164), (1150, 1149, 1162, 1163), (1149, 1148, 1161, 1162), (1148, 1147, 1160, 1161), (1147, 1146, 1159, 1160), (1146, 1145, 1158, 1159), (1145, 1144, 1157, 1158), (1144, 1143, 1156, 1157), (978, 1142, 1155, 980), (1142, 1141, 1154, 1155), (1141, 1140, 1153, 1154), (1140, 1139, 1152, 1153), (1139, 1138, 1151, 1152), (1138, 1137, 1150, 1151), (1137, 1136, 1149, 1150), (1136, 1135, 1148, 1149), (1135, 1134, 1147, 1148), (1134, 1133, 1146, 1147), (1133, 1132, 1145, 1146), (1132, 1131, 1144, 1145), (1131, 1130, 1143, 1144), (976, 1129, 1142, 978), (1129, 1128, 1141, 1142), (1128, 1127, 1140, 1141), (1127, 1126, 1139, 1140), (1126, 1125, 1138, 1139), (1125, 1124, 1137, 1138), (1124, 1123, 1136, 1137), (1123, 1122, 1135, 1136), (1122, 1121, 1134, 1135), (1121, 1120, 1133, 1134), (1120, 1119, 1132, 1133), (1119, 1118, 1131, 1132), (1118, 1117, 1130, 1131), (974, 1116, 1129, 976), (1116, 1115, 1128, 1129), (1115, 1114, 1127, 1128), (1114, 1113, 1126, 1127), (1113, 1112, 1125, 1126), (1112, 1111, 1124, 1125), (1111, 1110, 1123, 1124), (1110, 1109, 1122, 1123), (1109, 1108, 1121, 1122), (1108, 1107, 1120, 1121), (1107, 1106, 1119, 1120), (1106, 1105, 1118, 1119), (1105, 1104, 1117, 1118), (972, 1103, 1116, 974), (1103, 1102, 1115, 1116), (1102, 1101, 1114, 1115), (1101, 1100, 1113, 1114), (1100, 1099, 1112, 1113), (1099, 1098, 1111, 1112), (1098, 1097, 1110, 1111), (1097, 1096, 1109, 1110), (1096, 1095, 1108, 1109), (1095, 1094, 1107, 1108), (1094, 1093, 1106, 1107), (1093, 1092, 1105, 1106), (1092, 1091, 1104, 1105), (970, 1090, 1103, 972), (1090, 1089, 1102, 1103), (1089, 1088, 1101, 1102), (1088, 1087, 1100, 1101), (1087, 1086, 1099, 1100), (1086, 1085, 1098, 1099), (1085, 1084, 1097, 1098), (1084, 1083, 1096, 1097), (1083, 1082, 1095, 1096), (1082, 1081, 1094, 1095), (1081, 1080, 1093, 1094), (1080, 1079, 1092, 1093), (1079, 1078, 1091, 1092), (968, 1077, 1090, 970), (1077, 1076, 1089, 1090), (1076, 1075, 1088, 1089), (1075, 1074, 1087, 1088), (1074, 1073, 1086, 1087), (1073, 1072, 1085, 1086), (1072, 1071, 1084, 1085), (1071, 1070, 1083, 1084), (1070, 1069, 1082, 1083), (1069, 1068, 1081, 1082), (1068, 1067, 1080, 1081), (1067, 1066, 1079, 1080), (1066, 1065, 1078, 1079), (966, 1064, 1077, 968), (1064, 1063, 1076, 1077), (1063, 1062, 1075, 1076), (1062, 1061, 1074, 1075), (1061, 1060, 1073, 1074), (1060, 1059, 1072, 1073), (1059, 1058, 1071, 1072), (1058, 1057, 1070, 1071), (1057, 1056, 1069, 1070), (1056, 1055, 1068, 1069), (1055, 1054, 1067, 1068), (1054, 1053, 1066, 1067), (1053, 1052, 1065, 1066), (964, 1051, 1064, 966), (1051, 1050, 1063, 1064), (1050, 1049, 1062, 1063), (1049, 1048, 1061, 1062), (1048, 1047, 1060, 1061), (1047, 1046, 1059, 1060), (1046, 1045, 1058, 1059), (1045, 1044, 1057, 1058), (1044, 1043, 1056, 1057), (1043, 1042, 1055, 1056), (1042, 1041, 1054, 1055), (1041, 1040, 1053, 1054), (1040, 1039, 1052, 1053), (962, 1026, 1051, 964), (1026, 1027, 1050, 1051), (1027, 1028, 1049, 1050), (1028, 1029, 1048, 1049), (1029, 1030, 1047, 1048), (1030, 1031, 1046, 1047), (1031, 1032, 1045, 1046), (1032, 1033, 1044, 1045), (1033, 1034, 1043, 1044), (1034, 1035, 1042, 1043), (1035, 1036, 1041, 1042), (1036, 1037, 1040, 1041), (1037, 1038, 1039, 1040), (1912, 1911, 1444, 1445), (1920, 1919, 1452, 1453), (1913, 1912, 1445, 1446), (1921, 1920, 1453, 1454), (1914, 1913, 1446, 1447), (1922, 1921, 1454, 1455), (1915, 1914, 1447, 1448), (1923, 1922, 1455, 1456), (1916, 1915, 1448, 1449), (1909, 1713, 1442), (1517, 1923, 1456), (1917, 1916, 1449, 1450), (1910, 1909, 1442, 1443), (1918, 1917, 1450, 1451), (1911, 1910, 1443, 1444), (1919, 1918, 1451, 1452), (1444, 1443, 1458, 1459), (1452, 1451, 1466, 1467), (1445, 1444, 1459, 1460), (1453, 1452, 1467, 1468), (1446, 1445, 1460, 1461), (1454, 1453, 1468, 1469), (1447, 1446, 1461, 1462), (1455, 1454, 1469, 1470), (1448, 1447, 1462, 1463), (1456, 1455, 1470, 1471), (1449, 1448, 1463, 1464), (1442, 1713, 1457), (1517, 1456, 1471), (1450, 1449, 1464, 1465), (1443, 1442, 1457, 1458), (1451, 1450, 1465, 1466), (1463, 1462, 1477, 1478), (1471, 1470, 1485, 1486), (1464, 1463, 1478, 1479), (1457, 1713, 1472), (1517, 1471, 1486), (1465, 1464, 1479, 1480), (1458, 1457, 1472, 1473), (1466, 1465, 1480, 1481), (1459, 1458, 1473, 1474), (1467, 1466, 1481, 1482), (1460, 1459, 1474, 1475), (1468, 1467, 1482, 1483), (1461, 1460, 1475, 1476), (1469, 1468, 1483, 1484), (1462, 1461, 1476, 1477), (1470, 1469, 1484, 1485), (1482, 1481, 1496, 1497), (1475, 1474, 1489, 1490), (1483, 1482, 1497, 1498), (1476, 1475, 1490, 1491), (1484, 1483, 1498, 1499), (1477, 1476, 1491, 1492), (1485, 1484, 1499, 1500), (1478, 1477, 1492, 1493), (1486, 1485, 1500, 1501), (1479, 1478, 1493, 1494), (1472, 1713, 1487), (1517, 1486, 1501), (1480, 1479, 1494, 1495), (1473, 1472, 1487, 1488), (1481, 1480, 1495, 1496), (1474, 1473, 1488, 1489), (1501, 1500, 1515, 1516), (1494, 1493, 1508, 1509), (1487, 1713, 1502), (1517, 1501, 1516), (1495, 1494, 1509, 1510), (1488, 1487, 1502, 1503), (1496, 1495, 1510, 1511), (1489, 1488, 1503, 1504), (1497, 1496, 1511, 1512), (1490, 1489, 1504, 1505), (1498, 1497, 1512, 1513), (1491, 1490, 1505, 1506), (1499, 1498, 1513, 1514), (1492, 1491, 1506, 1507), (1500, 1499, 1514, 1515), (1493, 1492, 1507, 1508), (1505, 1504, 1520, 1521), (1513, 1512, 1528, 1529), (1506, 1505, 1521, 1522), (1514, 1513, 1529, 1530), (1507, 1506, 1522, 1523), (1515, 1514, 1530, 1531), (1508, 1507, 1523, 1524), (1516, 1515, 1531, 1532), (1509, 1508, 1524, 1525), (1502, 1713, 1518), (1517, 1516, 1532), (1510, 1509, 1525, 1526), (1503, 1502, 1518, 1519), (1511, 1510, 1526, 1527), (1504, 1503, 1519, 1520), (1512, 1511, 1527, 1528), (1525, 1524, 1539, 1540), (1518, 1713, 1533), (1517, 1532, 1547), (1526, 1525, 1540, 1541), (1519, 1518, 1533, 1534), (1527, 1526, 1541, 1542), (1520, 1519, 1534, 1535), (1528, 1527, 1542, 1543), (1521, 1520, 1535, 1536), (1529, 1528, 1543, 1544), (1522, 1521, 1536, 1537), (1530, 1529, 1544, 1545), (1523, 1522, 1537, 1538), (1531, 1530, 1545, 1546), (1524, 1523, 1538, 1539), (1532, 1531, 1546, 1547), (1544, 1543, 1558, 1559), (1537, 1536, 1551, 1552), (1545, 1544, 1559, 1560), (1538, 1537, 1552, 1553), (1546, 1545, 1560, 1561), (1539, 1538, 1553, 1554), (1547, 1546, 1561, 1562), (1540, 1539, 1554, 1555), (1533, 1713, 1548), (1517, 1547, 1562), (1541, 1540, 1555, 1556), (1534, 1533, 1548, 1549), (1542, 1541, 1556, 1557), (1535, 1534, 1549, 1550), (1543, 1542, 1557, 1558), (1536, 1535, 1550, 1551), (1517, 1562, 1577), (1556, 1555, 1570, 1571), (1549, 1548, 1563, 1564), (1557, 1556, 1571, 1572), (1550, 1549, 1564, 1565), (1558, 1557, 1572, 1573), (1551, 1550, 1565, 1566), (1559, 1558, 1573, 1574), (1552, 1551, 1566, 1567), (1560, 1559, 1574, 1575), (1553, 1552, 1567, 1568), (1561, 1560, 1575, 1576), (1554, 1553, 1568, 1569), (1562, 1561, 1576, 1577), (1555, 1554, 1569, 1570), (1548, 1713, 1563), (1575, 1574, 1589, 1590), (1568, 1567, 1582, 1583), (1576, 1575, 1590, 1591), (1569, 1568, 1583, 1584), (1577, 1576, 1591, 1592), (1570, 1569, 1584, 1585), (1563, 1713, 1578), (1517, 1577, 1592), (1571, 1570, 1585, 1586), (1564, 1563, 1578, 1579), (1572, 1571, 1586, 1587), (1565, 1564, 1579, 1580), (1573, 1572, 1587, 1588), (1566, 1565, 1580, 1581), (1574, 1573, 1588, 1589), (1567, 1566, 1581, 1582), (1579, 1578, 1593, 1594), (1587, 1586, 1601, 1602), (1580, 1579, 1594, 1595), (1588, 1587, 1602, 1603), (1581, 1580, 1595, 1596), (1589, 1588, 1603, 1604), (1582, 1581, 1596, 1597), (1590, 1589, 1604, 1605), (1583, 1582, 1597, 1598), (1591, 1590, 1605, 1606), (1584, 1583, 1598, 1599), (1592, 1591, 1606, 1607), (1585, 1584, 1599, 1600), (1578, 1713, 1593), (1517, 1592, 1607), (1586, 1585, 1600, 1601), (1598, 1597, 1612, 1613), (1606, 1605, 1620, 1621), (1599, 1598, 1613, 1614), (1607, 1606, 1621, 1622), (1600, 1599, 1614, 1615), (1593, 1713, 1608), (1517, 1607, 1622), (1601, 1600, 1615, 1616), (1594, 1593, 1608, 1609), (1602, 1601, 1616, 1617), (1595, 1594, 1609, 1610), (1603, 1602, 1617, 1618), (1596, 1595, 1610, 1611), (1604, 1603, 1618, 1619), (1597, 1596, 1611, 1612), (1605, 1604, 1619, 1620), (1617, 1616, 1631, 1632), (1610, 1609, 1624, 1625), (1618, 1617, 1632, 1633), (1611, 1610, 1625, 1626), (1619, 1618, 1633, 1634), (1612, 1611, 1626, 1627), (1620, 1619, 1634, 1635), (1613, 1612, 1627, 1628), (1621, 1620, 1635, 1636), (1614, 1613, 1628, 1629), (1622, 1621, 1636, 1637), (1615, 1614, 1629, 1630), (1608, 1713, 1623), (1517, 1622, 1637), (1616, 1615, 1630, 1631), (1609, 1608, 1623, 1624), (1636, 1635, 1650, 1651), (1629, 1628, 1643, 1644), (1637, 1636, 1651, 1652), (1630, 1629, 1644, 1645), (1623, 1713, 1638), (1517, 1637, 1652), (1631, 1630, 1645, 1646), (1624, 1623, 1638, 1639), (1632, 1631, 1646, 1647), (1625, 1624, 1639, 1640), (1633, 1632, 1647, 1648), (1626, 1625, 1640, 1641), (1634, 1633, 1648, 1649), (1627, 1626, 1641, 1642), (1635, 1634, 1649, 1650), (1628, 1627, 1642, 1643), (1640, 1639, 1654, 1655), (1648, 1647, 1662, 1663), (1641, 1640, 1655, 1656), (1649, 1648, 1663, 1664), (1642, 1641, 1656, 1657), (1650, 1649, 1664, 1665), (1643, 1642, 1657, 1658), (1651, 1650, 1665, 1666), (1644, 1643, 1658, 1659), (1652, 1651, 1666, 1667), (1645, 1644, 1659, 1660), (1638, 1713, 1653), (1517, 1652, 1667), (1646, 1645, 1660, 1661), (1639, 1638, 1653, 1654), (1647, 1646, 1661, 1662), (1659, 1658, 1673, 1674), (1667, 1666, 1681, 1682), (1660, 1659, 1674, 1675), (1653, 1713, 1668), (1517, 1667, 1682), (1661, 1660, 1675, 1676), (1654, 1653, 1668, 1669), (1662, 1661, 1676, 1677), (1655, 1654, 1669, 1670), (1663, 1662, 1677, 1678), (1656, 1655, 1670, 1671), (1664, 1663, 1678, 1679), (1657, 1656, 1671, 1672), (1665, 1664, 1679, 1680), (1658, 1657, 1672, 1673), (1666, 1665, 1680, 1681), (1678, 1677, 1692, 1693), (1671, 1670, 1685, 1686), (1679, 1678, 1693, 1694), (1672, 1671, 1686, 1687), (1680, 1679, 1694, 1695), (1673, 1672, 1687, 1688), (1681, 1680, 1695, 1696), (1674, 1673, 1688, 1689), (1682, 1681, 1696, 1697), (1675, 1674, 1689, 1690), (1668, 1713, 1683), (1517, 1682, 1697), (1676, 1675, 1690, 1691), (1669, 1668, 1683, 1684), (1677, 1676, 1691, 1692), (1670, 1669, 1684, 1685), (1697, 1696, 1711, 1712), (1690, 1689, 1704, 1705), (1683, 1713, 1698), (1517, 1697, 1712), (1691, 1690, 1705, 1706), (1684, 1683, 1698, 1699), (1692, 1691, 1706, 1707), (1685, 1684, 1699, 1700), (1693, 1692, 1707, 1708), (1686, 1685, 1700, 1701), (1694, 1693, 1708, 1709), (1687, 1686, 1701, 1702), (1695, 1694, 1709, 1710), (1688, 1687, 1702, 1703), (1696, 1695, 1710, 1711), (1689, 1688, 1703, 1704), (1709, 1708, 1724, 1725), (1702, 1701, 1717, 1718), (1710, 1709, 1725, 1726), (1703, 1702, 1718, 1719), (1711, 1710, 1726, 1727), (1704, 1703, 1719, 1720), (1712, 1711, 1727, 1728), (1705, 1704, 1720, 1721), (1698, 1713, 1714), (1517, 1712, 1728), (1706, 1705, 1721, 1722), (1699, 1698, 1714, 1715), (1707, 1706, 1722, 1723), (1700, 1699, 1715, 1716), (1708, 1707, 1723, 1724), (1701, 1700, 1716, 1717), (1714, 1713, 1729), (1517, 1728, 1743), (1722, 1721, 1736, 1737), (1715, 1714, 1729, 1730), (1723, 1722, 1737, 1738), (1716, 1715, 1730, 1731), (1724, 1723, 1738, 1739), (1717, 1716, 1731, 1732), (1725, 1724, 1739, 1740), (1718, 1717, 1732, 1733), (1726, 1725, 1740, 1741), (1719, 1718, 1733, 1734), (1727, 1726, 1741, 1742), (1720, 1719, 1734, 1735), (1728, 1727, 1742, 1743), (1721, 1720, 1735, 1736), (1733, 1732, 1747, 1748), (1741, 1740, 1755, 1756), (1734, 1733, 1748, 1749), (1742, 1741, 1756, 1757), (1735, 1734, 1749, 1750), (1743, 1742, 1757, 1758), (1736, 1735, 1750, 1751), (1729, 1713, 1744), (1517, 1743, 1758), (1737, 1736, 1751, 1752), (1730, 1729, 1744, 1745), (1738, 1737, 1752, 1753), (1731, 1730, 1745, 1746), (1739, 1738, 1753, 1754), (1732, 1731, 1746, 1747), (1740, 1739, 1754, 1755), (1752, 1751, 1766, 1767), (1745, 1744, 1759, 1760), (1753, 1752, 1767, 1768), (1746, 1745, 1760, 1761), (1754, 1753, 1768, 1769), (1747, 1746, 1761, 1762), (1755, 1754, 1769, 1770), (1748, 1747, 1762, 1763), (1756, 1755, 1770, 1771), (1749, 1748, 1763, 1764), (1757, 1756, 1771, 1772), (1750, 1749, 1764, 1765), (1758, 1757, 1772, 1773), (1751, 1750, 1765, 1766), (1744, 1713, 1759), (1517, 1758, 1773), (1764, 1763, 1778, 1779), (1772, 1771, 1786, 1787), (1765, 1764, 1779, 1780), (1773, 1772, 1787, 1788), (1766, 1765, 1780, 1781), (1517, 1773, 1788), (1767, 1766, 1781, 1782), (1759, 1713, 1774), (1760, 1759, 1774, 1775), (1768, 1767, 1782, 1783), (1761, 1760, 1775, 1776), (1769, 1768, 1783, 1784), (1762, 1761, 1776, 1777), (1770, 1769, 1784, 1785), (1763, 1762, 1777, 1778), (1771, 1770, 1785, 1786), (1783, 1782, 1797, 1798), (1776, 1775, 1790, 1791), (1784, 1783, 1798, 1799), (1777, 1776, 1791, 1792), (1785, 1784, 1799, 1800), (1778, 1777, 1792, 1793), (1786, 1785, 1800, 1801), (1779, 1778, 1793, 1794), (1787, 1786, 1801, 1802), (1780, 1779, 1794, 1795), (1788, 1787, 1802, 1803), (1781, 1780, 1795, 1796), (1774, 1713, 1789), (1517, 1788, 1803), (1782, 1781, 1796, 1797), (1775, 1774, 1789, 1790), (1802, 1801, 1816, 1817), (1795, 1794, 1809, 1810), (1803, 1802, 1817, 1818), (1796, 1795, 1810, 1811), (1789, 1713, 1804), (1517, 1803, 1818), (1797, 1796, 1811, 1812), (1790, 1789, 1804, 1805), (1798, 1797, 1812, 1813), (1791, 1790, 1805, 1806), (1799, 1798, 1813, 1814), (1792, 1791, 1806, 1807), (1800, 1799, 1814, 1815), (1793, 1792, 1807, 1808), (1801, 1800, 1815, 1816), (1794, 1793, 1808, 1809), (1814, 1813, 1828, 1829), (1807, 1806, 1821, 1822), (1815, 1814, 1829, 1830), (1808, 1807, 1822, 1823), (1816, 1815, 1830, 1831), (1809, 1808, 1823, 1824), (1817, 1816, 1831, 1832), (1810, 1809, 1824, 1825), (1818, 1817, 1832, 1833), (1811, 1810, 1825, 1826), (1804, 1713, 1819), (1517, 1818, 1833), (1812, 1811, 1826, 1827), (1805, 1804, 1819, 1820), (1813, 1812, 1827, 1828), (1806, 1805, 1820, 1821), (1833, 1832, 1847, 1848), (1826, 1825, 1840, 1841), (1819, 1713, 1834), (1517, 1833, 1848), (1827, 1826, 1841, 1842), (1820, 1819, 1834, 1835), (1828, 1827, 1842, 1843), (1821, 1820, 1835, 1836), (1829, 1828, 1843, 1844), (1822, 1821, 1836, 1837), (1830, 1829, 1844, 1845), (1823, 1822, 1837, 1838), (1831, 1830, 1845, 1846), (1824, 1823, 1838, 1839), (1832, 1831, 1846, 1847), (1825, 1824, 1839, 1840), (1837, 1836, 1851, 1852), (1845, 1844, 1859, 1860), (1838, 1837, 1852, 1853), (1846, 1845, 1860, 1861), (1839, 1838, 1853, 1854), (1847, 1846, 1861, 1862), (1840, 1839, 1854, 1855), (1848, 1847, 1862, 1863), (1841, 1840, 1855, 1856), (1834, 1713, 1849), (1517, 1848, 1863), (1842, 1841, 1856, 1857), (1835, 1834, 1849, 1850), (1843, 1842, 1857, 1858), (1836, 1835, 1850, 1851), (1844, 1843, 1858, 1859), (1856, 1855, 1870, 1871), (1849, 1713, 1864), (1517, 1863, 1878), (1857, 1856, 1871, 1872), (1850, 1849, 1864, 1865), (1858, 1857, 1872, 1873), (1851, 1850, 1865, 1866), (1859, 1858, 1873, 1874), (1852, 1851, 1866, 1867), (1860, 1859, 1874, 1875), (1853, 1852, 1867, 1868), (1861, 1860, 1875, 1876), (1854, 1853, 1868, 1869), (1862, 1861, 1876, 1877), (1855, 1854, 1869, 1870), (1863, 1862, 1877, 1878), (1875, 1874, 1889, 1890), (1868, 1867, 1882, 1883), (1876, 1875, 1890, 1891), (1869, 1868, 1883, 1884), (1877, 1876, 1891, 1892), (1870, 1869, 1884, 1885), (1878, 1877, 1892, 1893), (1871, 1870, 1885, 1886), (1864, 1713, 1879), (1517, 1878, 1893), (1872, 1871, 1886, 1887), (1865, 1864, 1879, 1880), (1873, 1872, 1887, 1888), (1866, 1865, 1880, 1881), (1874, 1873, 1888, 1889), (1867, 1866, 1881, 1882), (1879, 1713, 1894), (1517, 1893, 1908), (1887, 1886, 1901, 1902), (1880, 1879, 1894, 1895), (1888, 1887, 1902, 1903), (1881, 1880, 1895, 1896), (1889, 1888, 1903, 1904), (1882, 1881, 1896, 1897), (1890, 1889, 1904, 1905), (1883, 1882, 1897, 1898), (1891, 1890, 1905, 1906), (1884, 1883, 1898, 1899), (1892, 1891, 1906, 1907), (1885, 1884, 1899, 1900), (1893, 1892, 1907, 1908), (1886, 1885, 1900, 1901), (1898, 1897, 1912, 1913), (1906, 1905, 1920, 1921), (1899, 1898, 1913, 1914), (1907, 1906, 1921, 1922), (1900, 1899, 1914, 1915), (1908, 1907, 1922, 1923), (1901, 1900, 1915, 1916), (1894, 1713, 1909), (1517, 1908, 1923), (1902, 1901, 1916, 1917), (1895, 1894, 1909, 1910), (1903, 1902, 1917, 1918), (1896, 1895, 1910, 1911), (1904, 1903, 1918, 1919), (1897, 1896, 1911, 1912), (1905, 1904, 1919, 1920)])
me_cylinder.use_remesh_preserve_volume = False
me_cylinder.use_remesh_preserve_attributes = False
me_cylinder.use_mirror_vertex_groups = False
me_cylinder.update()

# ---- objects
ob_air_pumps = bpy.data.objects.new('air pumps', me_cylinder)

# ---- transforms, parenting, visibility, modifiers, constraints
ob_air_pumps.location = (0.0, 0.0, 0.0)
ob_air_pumps.lineart.crease_threshold = 0.0

# ---- collection membership
col_collection_1.objects.link(ob_air_pumps)

# ---- scene / render settings (as saved in the file)
scene.frame_start = 1; scene.frame_end = 250; scene.frame_set(1)
scene.render.engine = 'BLENDER_EEVEE_NEXT'
scene.render.resolution_percentage = 50
scene.render.dither_intensity = 0.0
scene.cycles.use_denoising = False
scene.cycles.samples = 128
scene.cycles.sampling_pattern = 'TABULATED_SOBOL'
scene.cycles.light_sampling_threshold = 0.0
scene.cycles.use_adaptive_sampling = False
scene.cycles.use_light_tree = False
scene.cycles.blur_glossy = 0.0
scene.cycles.sample_clamp_indirect = 0.0
scene.view_settings.view_transform = 'Standard'
bpy.context.view_layer.update()

# ---- added for rendering (the .blend has no active camera and no usable light): camera, sun
cam_auto = bpy.data.cameras.new('AutoCamera')
cam_auto.lens = 50.0
cam_auto.sensor_width = 36.0
cam_auto.clip_end = 1000.0
ob_auto_camera = bpy.data.objects.new('AutoCamera', cam_auto)
scene.collection.objects.link(ob_auto_camera)
ob_auto_camera.location = (1.93808, -3.28795, 1.75332)
ob_auto_camera.rotation_euler = (1.09748, -7.21219e-08, 0.694738)
scene.camera = ob_auto_camera
light_auto_sun = bpy.data.lights.new('AutoSun', 'SUN')
light_auto_sun.energy = 3.0
light_auto_sun.angle = 0.0523599
ob_auto_sun = bpy.data.objects.new('AutoSun', light_auto_sun)
scene.collection.objects.link(ob_auto_sun)
ob_auto_sun.rotation_euler = (0.872665, 0.174533, 0.523599)
bpy.context.view_layer.update()
